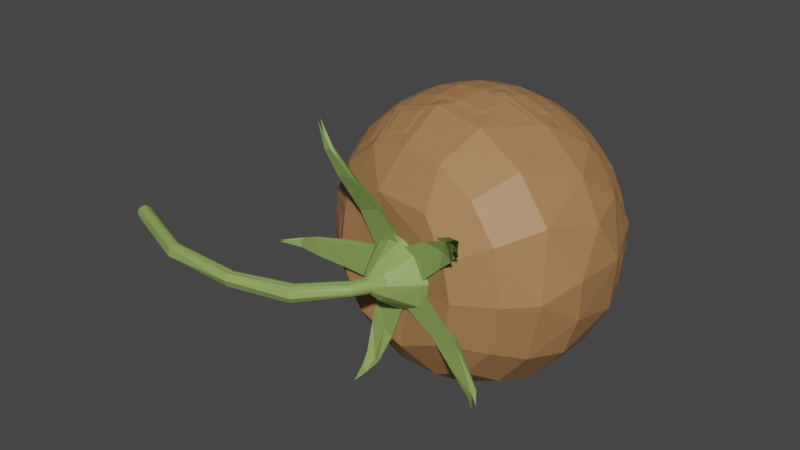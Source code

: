 # Source: TomatoFruit.blend  (saved by Blender 4.5.90; exported with 4.5.12 LTS)
import bpy
from mathutils import Matrix  # noqa: F401  (used for matrix-valued properties, if any)

bpy.ops.wm.read_factory_settings(use_empty=True)
scene = bpy.context.scene
scene.name = 'Scene'

# ---- collections
col_collection = bpy.data.collections.new('Collection'); scene.collection.children.link(col_collection)

# ---- materials (node trees are filled in below, after node groups)
mat_material_006 = bpy.data.materials.new('Material.006')
mat_material_006.diffuse_color = (0.4, 0.2, 0.08, 1.0)
mat_material_006.roughness = 0.5
mat_material_007 = bpy.data.materials.new('Material.007')
mat_material_007.diffuse_color = (0.26, 0.38, 0.1, 1.0)
mat_material_007.roughness = 0.5
mat_material_003 = bpy.data.materials.new('Material.003')
mat_material_003.use_transparent_shadow = False
mat_material = bpy.data.materials.new('Material')
mat_material.use_transparent_shadow = False

# ---- material node trees
mat_material_006.use_nodes = True; mat_material_006.node_tree.nodes.clear()
_N = mat_material_006.node_tree.nodes; _L = mat_material_006.node_tree.links
n0 = _N.new('ShaderNodeBsdfPrincipled'); n0.name = 'Principled BSDF'; n0.location = (0, 300)
n0.inputs[0].default_value = (0.4, 0.2, 0.08, 1.0)
n0.inputs[3].default_value = 1.45
n0.inputs[27].default_value = (0.0, 0.0, 0.0, 1.0)
n0.inputs[28].default_value = 1.0
n1 = _N.new('ShaderNodeOutputMaterial'); n1.name = 'Material Output'; n1.location = (280, 300)
_L.new(n0.outputs[0], n1.inputs[0])
n1.is_active_output = True
mat_material_007.use_nodes = True; mat_material_007.node_tree.nodes.clear()
_N = mat_material_007.node_tree.nodes; _L = mat_material_007.node_tree.links
n0 = _N.new('ShaderNodeBsdfPrincipled'); n0.name = 'Principled BSDF'; n0.location = (0, 300)
n0.inputs[0].default_value = (0.26, 0.38, 0.1, 1.0)
n0.inputs[3].default_value = 1.45
n0.inputs[27].default_value = (0.0, 0.0, 0.0, 1.0)
n0.inputs[28].default_value = 1.0
n1 = _N.new('ShaderNodeOutputMaterial'); n1.name = 'Material Output'; n1.location = (280, 300)
_L.new(n0.outputs[0], n1.inputs[0])
n1.is_active_output = True
mat_material_003.use_nodes = True; mat_material_003.node_tree.nodes.clear()
_N = mat_material_003.node_tree.nodes; _L = mat_material_003.node_tree.links
n0 = _N.new('ShaderNodeBsdfPrincipled'); n0.name = 'Principled BSDF'; n0.location = (10, 300)
n0.distribution = 'GGX'
n0.subsurface_method = 'RANDOM_WALK_SKIN'
n0.inputs[0].default_value = (0.26, 0.38, 0.1, 1.0)
n0.inputs[3].default_value = 1.45
n0.inputs[27].default_value = (0.0, 0.0, 0.0, 1.0)
n0.inputs[28].default_value = 1.0
n1 = _N.new('ShaderNodeOutputMaterial'); n1.name = 'Material Output'; n1.location = (300, 300)
_L.new(n0.outputs[0], n1.inputs[0])
n1.is_active_output = True
mat_material.use_nodes = True; mat_material.node_tree.nodes.clear()
_N = mat_material.node_tree.nodes; _L = mat_material.node_tree.links
n0 = _N.new('ShaderNodeBsdfPrincipled'); n0.name = 'Principled BSDF'; n0.location = (10, 300)
n0.distribution = 'GGX'
n0.subsurface_method = 'RANDOM_WALK_SKIN'
n0.inputs[0].default_value = (0.4, 0.2, 0.08, 1.0)
n0.inputs[3].default_value = 1.45
n0.inputs[27].default_value = (0.0, 0.0, 0.0, 1.0)
n0.inputs[28].default_value = 1.0
n1 = _N.new('ShaderNodeOutputMaterial'); n1.name = 'Material Output'; n1.location = (300, 300)
_L.new(n0.outputs[0], n1.inputs[0])
n1.is_active_output = True

# ---- world
world_world = bpy.data.worlds.new('World'); scene.world = world_world
world_world.use_nodes = True; world_world.node_tree.nodes.clear()
_N = world_world.node_tree.nodes; _L = world_world.node_tree.links
n0 = _N.new('ShaderNodeOutputWorld'); n0.name = 'World Output'; n0.location = (300, 300)
n1 = _N.new('ShaderNodeBackground'); n1.name = 'Background'; n1.location = (10, 300)
n1.inputs[0].default_value = (0.05088, 0.05088, 0.05088, 1.0)
_L.new(n1.outputs[0], n0.inputs[0])
n0.is_active_output = True
world_world.color = (0.05088, 0.05088, 0.05088)
world_world.use_sun_shadow = False
world_world.sun_shadow_jitter_overblur = 0.0

# ---- meshes
me_fruit_002 = bpy.data.meshes.new('fruit.002')
me_fruit_002.from_pydata([(6.442, -0.01164, -1.218), (7.248, -0.01165, -1.734), (7.756, -0.01165, -2.564), (7.87, -0.01166, -3.068), (7.88, -0.01166, -3.584), (7.594, -0.01166, -4.576), (5.494, -0.1146, -1.333), (5.968, -0.2136, -1.237), (6.413, -0.3048, -1.221), (6.838, -0.3848, -1.443), (7.206, -0.4504, -1.74), (7.498, -0.4992, -2.111), (7.706, -0.5292, -2.57), (7.818, -0.5393, -3.074), (7.83, -0.5292, -3.59), (7.74, -0.4992, -4.099), (7.551, -0.4504, -4.581), (7.272, -0.3848, -5.018), (6.913, -0.3048, -5.398), (6.49, -0.2136, -5.715), (6.017, -0.1146, -5.947), (5.464, -0.2136, -1.337), (5.91, -0.4078, -1.244), (6.328, -0.5867, -1.232), (6.73, -0.7436, -1.456), (7.079, -0.8723, -1.755), (7.357, -0.968, -2.128), (7.556, -1.027, -2.588), (7.665, -1.047, -3.093), (7.68, -1.027, -3.609), (7.598, -0.968, -4.117), (7.424, -0.8723, -4.597), (7.164, -0.7436, -5.031), (6.828, -0.5867, -5.408), (6.431, -0.4078, -5.722), (5.987, -0.2136, -5.95), (5.416, -0.3048, -1.343), (5.815, -0.5867, -1.255), (6.19, -0.8465, -1.248), (6.555, -1.074, -1.477), (6.872, -1.261, -1.78), (7.127, -1.4, -2.156), (7.312, -1.486, -2.618), (7.417, -1.514, -3.123), (7.437, -1.486, -3.638), (7.369, -1.4, -4.144), (7.218, -1.261, -4.622), (6.988, -1.074, -5.052), (6.691, -0.8465, -5.425), (6.336, -0.5867, -5.734), (5.938, -0.3048, -5.956), (5.35, -0.3848, -1.351), (5.687, -0.7436, -1.271), (6.005, -1.074, -1.271), (6.319, -1.364, -1.506), (6.595, -1.602, -1.814), (6.819, -1.779, -2.193), (6.985, -1.888, -2.657), (7.083, -1.924, -3.163), (7.109, -1.888, -3.678), (7.061, -1.779, -4.182), (6.94, -1.602, -4.656), (6.752, -1.364, -5.081), (6.505, -1.074, -5.447), (6.209, -0.7436, -5.749), (5.873, -0.3848, -5.964), (5.271, -0.4504, -1.36), (5.531, -0.8723, -1.29), (5.779, -1.261, -1.299), (6.031, -1.602, -1.541), (6.256, -1.882, -1.855), (6.443, -2.089, -2.239), (6.586, -2.217, -2.706), (6.677, -2.261, -3.213), (6.71, -2.217, -3.727), (6.685, -2.089, -4.228), (6.602, -1.882, -4.697), (6.465, -1.602, -5.116), (6.279, -1.261, -5.475), (6.053, -0.8723, -5.768), (5.794, -0.4504, -5.974), (4.978, -0.01163, -1.509), (5.181, -0.4992, -1.372), (5.354, -0.9679, -1.311), (5.521, -1.4, -1.33), (5.703, -1.779, -1.581), (5.87, -2.089, -1.902), (6.014, -2.32, -2.291), (6.13, -2.463, -2.761), (6.212, -2.511, -3.269), (6.255, -2.463, -3.782), (6.256, -2.32, -4.28), (6.216, -2.089, -4.744), (6.136, -1.779, -5.156), (6.021, -1.4, -5.506), (5.875, -0.968, -5.79), (5.703, -0.4992, -5.985), (5.082, -0.5292, -1.384), (5.161, -1.027, -1.335), (5.241, -1.485, -1.364), (5.346, -1.888, -1.624), (5.451, -2.217, -1.953), (5.549, -2.463, -2.348), (5.636, -2.614, -2.821), (5.709, -2.665, -3.331), (5.761, -2.614, -3.842), (5.791, -2.463, -4.337), (5.797, -2.217, -4.795), (5.78, -1.888, -5.199), (5.741, -1.486, -5.54), (5.683, -1.027, -5.813), (5.605, -0.5292, -5.997), (4.98, -0.5393, -1.396), (4.96, -1.047, -1.359), (4.95, -1.514, -1.399), (4.976, -1.924, -1.669), (5.016, -2.261, -2.006), (5.065, -2.511, -2.407), (5.123, -2.665, -2.884), (5.185, -2.717, -3.394), (5.247, -2.665, -3.905), (5.307, -2.511, -4.395), (5.362, -2.261, -4.848), (5.41, -1.924, -5.244), (5.45, -1.514, -5.576), (5.482, -1.047, -5.838), (5.503, -0.5393, -6.009), (4.878, -0.5292, -1.409), (4.76, -1.027, -1.384), (4.659, -1.485, -1.435), (4.606, -1.888, -1.714), (4.58, -2.217, -2.059), (4.581, -2.463, -2.466), (4.609, -2.614, -2.946), (4.661, -2.665, -3.458), (4.733, -2.614, -3.967), (4.823, -2.463, -4.454), (4.926, -2.217, -4.901), (5.039, -1.888, -5.289), (5.159, -1.486, -5.611), (5.282, -1.027, -5.862), (5.401, -0.5292, -6.022), (4.78, -0.4992, -1.421), (4.567, -0.9679, -1.407), (4.379, -1.4, -1.469), (4.25, -1.779, -1.758), (4.162, -2.089, -2.11), (4.115, -2.32, -2.522), (4.115, -2.463, -3.007), (4.157, -2.511, -3.519), (4.239, -2.463, -4.027), (4.357, -2.32, -4.511), (4.507, -2.089, -4.952), (4.683, -1.779, -5.332), (4.879, -1.4, -5.645), (5.089, -0.968, -5.885), (5.302, -0.4992, -6.034), (4.689, -0.4504, -1.432), (4.389, -0.8723, -1.429), (4.121, -1.261, -1.5), (3.921, -1.602, -1.798), (3.776, -1.882, -2.157), (3.686, -2.089, -2.575), (3.66, -2.217, -3.062), (3.693, -2.261, -3.576), (3.784, -2.217, -4.083), (3.928, -2.089, -4.563), (4.121, -1.882, -4.999), (4.355, -1.602, -5.372), (4.621, -1.261, -5.676), (4.911, -0.8723, -5.907), (5.212, -0.4504, -6.045), (4.61, -0.3848, -1.442), (4.234, -0.7436, -1.448), (3.895, -1.074, -1.528), (3.634, -1.364, -1.833), (3.437, -1.602, -2.198), (3.311, -1.779, -2.62), (3.261, -1.887, -3.11), (3.286, -1.924, -3.625), (3.385, -1.888, -4.131), (3.552, -1.779, -4.609), (3.783, -1.602, -5.04), (4.067, -1.364, -5.407), (4.395, -1.074, -5.704), (4.755, -0.7436, -5.926), (5.133, -0.3848, -6.054), (4.544, -0.3048, -1.45), (4.106, -0.5867, -1.463), (3.709, -0.8465, -1.55), (3.397, -1.074, -1.861), (3.16, -1.261, -2.232), (3.002, -1.4, -2.658), (2.933, -1.485, -3.15), (2.952, -1.514, -3.666), (3.057, -1.485, -4.171), (3.244, -1.4, -4.646), (3.505, -1.261, -5.073), (3.831, -1.074, -5.436), (4.21, -0.8465, -5.727), (4.628, -0.5867, -5.942), (5.067, -0.3048, -6.062), (4.496, -0.2136, -1.456), (4.011, -0.4077, -1.475), (3.572, -0.5867, -1.567), (3.222, -0.7435, -1.883), (2.953, -0.8723, -2.257), (2.773, -0.9679, -2.686), (2.69, -1.027, -3.18), (2.704, -1.047, -3.696), (2.814, -1.027, -4.201), (3.015, -0.9679, -4.674), (3.299, -0.8723, -5.099), (3.656, -0.7436, -5.457), (4.072, -0.5867, -5.743), (4.533, -0.4078, -5.953), (5.019, -0.2136, -6.068), (4.466, -0.1146, -1.459), (3.953, -0.2136, -1.482), (3.487, -0.3048, -1.577), (3.114, -0.3847, -1.896), (2.826, -0.4504, -2.272), (2.632, -0.4991, -2.703), (2.54, -0.5292, -3.198), (2.551, -0.5393, -3.715), (2.664, -0.5292, -4.219), (2.874, -0.4991, -4.691), (3.172, -0.4504, -5.114), (3.548, -0.3848, -5.471), (3.987, -0.3048, -5.754), (4.474, -0.2136, -5.96), (4.989, -0.1146, -6.072), (4.456, -0.01162, -1.46), (3.933, -0.01162, -1.484), (3.458, -0.01161, -1.581), (3.077, -0.01161, -1.9), (2.783, -0.01161, -2.278), (2.584, -0.01161, -2.709), (2.489, -0.01161, -3.204), (2.5, -0.01161, -3.721), (2.613, -0.01161, -4.225), (2.826, -0.01162, -4.697), (3.129, -0.01162, -5.119), (3.511, -0.01163, -5.475), (3.958, -0.01163, -5.757), (4.455, -0.01163, -5.963), (4.979, -0.01164, -6.073), (4.466, 0.09133, -1.459), (3.953, 0.1903, -1.482), (3.487, 0.2816, -1.577), (3.114, 0.3615, -1.896), (2.826, 0.4272, -2.272), (2.632, 0.4759, -2.703), (2.54, 0.5059, -3.198), (2.551, 0.5161, -3.715), (2.664, 0.5059, -4.219), (2.874, 0.4759, -4.691), (3.172, 0.4271, -5.114), (3.548, 0.3615, -5.471), (3.987, 0.2815, -5.754), (4.474, 0.1903, -5.96), (4.989, 0.09131, -6.072), (4.496, 0.1903, -1.456), (4.011, 0.3845, -1.475), (3.572, 0.5635, -1.567), (3.222, 0.7203, -1.883), (2.953, 0.849, -2.257), (2.773, 0.9447, -2.686), (2.69, 1.004, -3.18), (2.704, 1.023, -3.696), (2.814, 1.004, -4.201), (3.015, 0.9447, -4.674), (3.299, 0.849, -5.099), (3.656, 0.7203, -5.457), (4.072, 0.5634, -5.743), (4.533, 0.3845, -5.953), (5.019, 0.1903, -6.068), (4.544, 0.2815, -1.45), (4.106, 0.5635, -1.463), (3.709, 0.8233, -1.55), (3.397, 1.051, -1.861), (3.16, 1.238, -2.232), (3.002, 1.377, -2.658), (2.933, 1.462, -3.15), (2.952, 1.491, -3.666), (3.057, 1.462, -4.171), (3.244, 1.377, -4.646), (3.505, 1.238, -5.073), (3.831, 1.051, -5.436), (4.21, 0.8232, -5.727), (4.628, 0.5634, -5.942), (5.067, 0.2815, -6.062), (4.61, 0.3615, -1.442), (4.234, 0.7203, -1.448), (3.895, 1.051, -1.528), (3.634, 1.341, -1.833), (3.437, 1.579, -2.198), (3.311, 1.755, -2.62), (3.261, 1.864, -3.111), (3.286, 1.901, -3.625), (3.385, 1.864, -4.131), (3.553, 1.755, -4.609), (3.783, 1.579, -5.04), (4.067, 1.341, -5.407), (4.395, 1.051, -5.704), (4.755, 0.7203, -5.926), (5.133, 0.3615, -6.054), (5.51, -0.01164, -6.07), (4.689, 0.4271, -1.432), (4.39, 0.849, -1.429), (4.121, 1.238, -1.5), (3.921, 1.579, -1.798), (3.776, 1.858, -2.157), (3.687, 2.066, -2.575), (3.66, 2.194, -3.062), (3.693, 2.237, -3.576), (3.784, 2.194, -4.083), (3.928, 2.066, -4.563), (4.121, 1.858, -4.999), (4.355, 1.579, -5.372), (4.621, 1.238, -5.676), (4.911, 0.849, -5.907), (5.212, 0.4271, -6.045), (4.78, 0.4759, -1.421), (4.567, 0.9447, -1.407), (4.379, 1.377, -1.469), (4.25, 1.755, -1.758), (4.162, 2.066, -2.11), (4.115, 2.297, -2.522), (4.115, 2.439, -3.007), (4.157, 2.487, -3.519), (4.239, 2.439, -4.027), (4.357, 2.297, -4.511), (4.507, 2.066, -4.952), (4.683, 1.755, -5.332), (4.879, 1.377, -5.645), (5.089, 0.9447, -5.885), (5.302, 0.4759, -6.034), (4.878, 0.5059, -1.409), (4.76, 1.004, -1.384), (4.659, 1.462, -1.435), (4.606, 1.864, -1.714), (4.58, 2.194, -2.059), (4.581, 2.439, -2.466), (4.609, 2.59, -2.946), (4.661, 2.641, -3.458), (4.733, 2.59, -3.967), (4.823, 2.439, -4.454), (4.926, 2.194, -4.901), (5.039, 1.864, -5.289), (5.159, 1.462, -5.611), (5.282, 1.004, -5.862), (5.401, 0.5059, -6.022), (4.98, 0.5161, -1.396), (4.96, 1.023, -1.359), (4.95, 1.491, -1.399), (4.976, 1.901, -1.669), (5.016, 2.237, -2.006), (5.065, 2.487, -2.407), (5.123, 2.641, -2.884), (5.185, 2.693, -3.394), (5.247, 2.641, -3.905), (5.307, 2.487, -4.395), (5.362, 2.237, -4.848), (5.41, 1.901, -5.244), (5.45, 1.491, -5.576), (5.482, 1.023, -5.838), (5.503, 0.5161, -6.009), (5.082, 0.5059, -1.384), (5.161, 1.004, -1.335), (5.241, 1.462, -1.364), (5.347, 1.864, -1.624), (5.451, 2.194, -1.953), (5.549, 2.439, -2.348), (5.637, 2.59, -2.821), (5.709, 2.641, -3.331), (5.761, 2.59, -3.842), (5.791, 2.439, -4.337), (5.797, 2.194, -4.795), (5.78, 1.864, -5.199), (5.741, 1.462, -5.54), (5.683, 1.004, -5.813), (5.605, 0.5059, -5.997), (5.181, 0.4759, -1.372), (5.354, 0.9447, -1.311), (5.521, 1.377, -1.33), (5.703, 1.755, -1.581), (5.87, 2.066, -1.902), (6.014, 2.297, -2.291), (6.131, 2.439, -2.761), (6.212, 2.487, -3.269), (6.255, 2.439, -3.782), (6.256, 2.297, -4.28), (6.216, 2.066, -4.744), (6.136, 1.755, -5.156), (6.021, 1.377, -5.506), (5.875, 0.9447, -5.79), (5.703, 0.4759, -5.985), (5.271, 0.4271, -1.361), (5.531, 0.849, -1.29), (5.779, 1.238, -1.299), (6.031, 1.579, -1.541), (6.256, 1.858, -1.855), (6.443, 2.066, -2.239), (6.586, 2.194, -2.706), (6.677, 2.237, -3.213), (6.71, 2.194, -3.727), (6.685, 2.066, -4.228), (6.602, 1.858, -4.697), (6.465, 1.579, -5.116), (6.279, 1.238, -5.475), (6.053, 0.849, -5.768), (5.794, 0.4271, -5.974), (5.35, 0.3615, -1.351), (5.687, 0.7203, -1.271), (6.005, 1.051, -1.271), (6.319, 1.341, -1.506), (6.595, 1.579, -1.814), (6.819, 1.755, -2.193), (6.985, 1.864, -2.657), (7.083, 1.901, -3.163), (7.109, 1.864, -3.678), (7.061, 1.755, -4.182), (6.94, 1.579, -4.656), (6.752, 1.341, -5.081), (6.505, 1.051, -5.447), (6.209, 0.7203, -5.749), (5.873, 0.3615, -5.964), (5.416, 0.2815, -1.343), (5.815, 0.5634, -1.255), (6.19, 0.8232, -1.248), (6.555, 1.051, -1.477), (6.872, 1.238, -1.78), (7.127, 1.377, -2.156), (7.312, 1.462, -2.618), (7.417, 1.491, -3.123), (7.437, 1.462, -3.638), (7.369, 1.377, -4.144), (7.218, 1.238, -4.622), (6.989, 1.051, -5.052), (6.691, 0.8232, -5.425), (6.336, 0.5634, -5.734), (5.938, 0.2815, -5.956), (5.464, 0.1903, -1.337), (5.91, 0.3845, -1.244), (6.328, 0.5634, -1.232), (6.73, 0.7203, -1.456), (7.079, 0.849, -1.755), (7.357, 0.9447, -2.128), (7.556, 1.004, -2.588), (7.666, 1.023, -3.093), (7.68, 1.004, -3.609), (7.598, 0.9447, -4.117), (7.424, 0.849, -4.597), (7.164, 0.7203, -5.031), (6.828, 0.5634, -5.408), (6.431, 0.3845, -5.722), (5.987, 0.1903, -5.95), (5.494, 0.09132, -1.333), (5.968, 0.1903, -1.237), (6.413, 0.2815, -1.221), (6.838, 0.3615, -1.443), (7.206, 0.4271, -1.74), (7.498, 0.4759, -2.111), (7.706, 0.5059, -2.57), (7.818, 0.516, -3.074), (7.83, 0.5059, -3.59), (7.74, 0.4759, -4.099), (7.551, 0.4271, -4.581), (7.272, 0.3615, -5.018), (6.913, 0.2815, -5.398), (6.49, 0.1903, -5.715), (6.017, 0.0913, -5.947), (5.504, -0.01163, -1.332), (5.988, -0.01163, -1.234), (6.875, -0.01164, -1.438), (7.545, -0.01165, -2.105), (7.787, -0.01166, -4.094), (7.308, -0.01166, -5.013), (6.942, -0.01166, -5.394), (6.51, -0.01165, -5.713), (6.027, -0.01165, -5.946), (6.182, -0.2592, -1.196), (6.11, -0.4972, -1.205), (5.994, -0.7166, -1.219), (5.837, -0.9089, -1.238), (5.646, -1.067, -1.261), (5.429, -1.184, -1.288), (5.192, -1.256, -1.316), (4.947, -1.281, -1.346), (4.701, -1.256, -1.376), (4.465, -1.184, -1.405), (4.247, -1.067, -1.431), (4.056, -0.9089, -1.455), (3.899, -0.7166, -1.474), (3.783, -0.4972, -1.488), (3.711, -0.2592, -1.497), (3.687, -0.01162, -1.5), (3.711, 0.2359, -1.497), (3.783, 0.474, -1.488), (3.899, 0.6934, -1.474), (4.056, 0.8856, -1.455), (4.247, 1.043, -1.431), (4.465, 1.161, -1.405), (4.701, 1.233, -1.376), (4.947, 1.257, -1.346), (5.192, 1.233, -1.316), (5.429, 1.161, -1.288), (5.646, 1.043, -1.261), (5.837, 0.8856, -1.238), (5.994, 0.6933, -1.219), (6.11, 0.474, -1.205), (6.182, 0.2359, -1.196), (6.206, -0.01164, -1.193)], [], [(478, 5, 16, 17), (1, 475, 9, 10), (479, 478, 17, 18), (476, 1, 10, 11), (480, 479, 18, 19), (2, 476, 11, 12), (481, 480, 19, 20), (3, 2, 12, 13), (473, 81, 6), (307, 481, 20), (4, 3, 13, 14), (474, 473, 6, 7), (477, 4, 14, 15), (513, 474, 7, 482), (5, 477, 15, 16), (475, 0, 8, 9), (16, 15, 30, 31), (9, 8, 23, 24), (17, 16, 31, 32), (10, 9, 24, 25), (18, 17, 32, 33), (11, 10, 25, 26), (19, 18, 33, 34), (12, 11, 26, 27), (20, 19, 34, 35), (13, 12, 27, 28), (6, 81, 21), (307, 20, 35), (14, 13, 28, 29), (7, 6, 21, 22), (15, 14, 29, 30), (482, 7, 22, 483), (35, 34, 49, 50), (28, 27, 42, 43), (21, 81, 36), (307, 35, 50), (29, 28, 43, 44), (22, 21, 36, 37), (30, 29, 44, 45), (483, 22, 37, 484), (31, 30, 45, 46), (24, 23, 38, 39), (32, 31, 46, 47), (25, 24, 39, 40), (33, 32, 47, 48), (26, 25, 40, 41), (34, 33, 48, 49), (27, 26, 41, 42), (39, 38, 53, 54), (47, 46, 61, 62), (40, 39, 54, 55), (48, 47, 62, 63), (41, 40, 55, 56), (49, 48, 63, 64), (42, 41, 56, 57), (50, 49, 64, 65), (43, 42, 57, 58), (36, 81, 51), (307, 50, 65), (44, 43, 58, 59), (37, 36, 51, 52), (45, 44, 59, 60), (484, 37, 52, 485), (46, 45, 60, 61), (58, 57, 72, 73), (51, 81, 66), (307, 65, 80), (59, 58, 73, 74), (52, 51, 66, 67), (60, 59, 74, 75), (485, 52, 67, 486), (61, 60, 75, 76), (54, 53, 68, 69), (62, 61, 76, 77), (55, 54, 69, 70), (63, 62, 77, 78), (56, 55, 70, 71), (64, 63, 78, 79), (57, 56, 71, 72), (65, 64, 79, 80), (77, 76, 92, 93), (70, 69, 85, 86), (78, 77, 93, 94), (71, 70, 86, 87), (79, 78, 94, 95), (72, 71, 87, 88), (80, 79, 95, 96), (73, 72, 88, 89), (66, 81, 82), (307, 80, 96), (74, 73, 89, 90), (67, 66, 82, 83), (75, 74, 90, 91), (486, 67, 83, 487), (76, 75, 91, 92), (69, 68, 84, 85), (307, 96, 111), (90, 89, 104, 105), (83, 82, 97, 98), (91, 90, 105, 106), (487, 83, 98, 488), (92, 91, 106, 107), (85, 84, 99, 100), (93, 92, 107, 108), (86, 85, 100, 101), (94, 93, 108, 109), (87, 86, 101, 102), (95, 94, 109, 110), (88, 87, 102, 103), (96, 95, 110, 111), (89, 88, 103, 104), (82, 81, 97), (109, 108, 123, 124), (102, 101, 116, 117), (110, 109, 124, 125), (103, 102, 117, 118), (111, 110, 125, 126), (104, 103, 118, 119), (97, 81, 112), (307, 111, 126), (105, 104, 119, 120), (98, 97, 112, 113), (106, 105, 120, 121), (488, 98, 113, 489), (107, 106, 121, 122), (100, 99, 114, 115), (108, 107, 122, 123), (101, 100, 115, 116), (113, 112, 127, 128), (121, 120, 135, 136), (489, 113, 128, 490), (122, 121, 136, 137), (115, 114, 129, 130), (123, 122, 137, 138), (116, 115, 130, 131), (124, 123, 138, 139), (117, 116, 131, 132), (125, 124, 139, 140), (118, 117, 132, 133), (126, 125, 140, 141), (119, 118, 133, 134), (112, 81, 127), (307, 126, 141), (120, 119, 134, 135), (132, 131, 146, 147), (140, 139, 154, 155), (133, 132, 147, 148), (141, 140, 155, 156), (134, 133, 148, 149), (127, 81, 142), (307, 141, 156), (135, 134, 149, 150), (128, 127, 142, 143), (136, 135, 150, 151), (490, 128, 143, 491), (137, 136, 151, 152), (130, 129, 144, 145), (138, 137, 152, 153), (131, 130, 145, 146), (139, 138, 153, 154), (151, 150, 165, 166), (491, 143, 158, 492), (152, 151, 166, 167), (145, 144, 159, 160), (153, 152, 167, 168), (146, 145, 160, 161), (154, 153, 168, 169), (147, 146, 161, 162), (155, 154, 169, 170), (148, 147, 162, 163), (156, 155, 170, 171), (149, 148, 163, 164), (142, 81, 157), (307, 156, 171), (150, 149, 164, 165), (143, 142, 157, 158), (170, 169, 184, 185), (163, 162, 177, 178), (171, 170, 185, 186), (164, 163, 178, 179), (157, 81, 172), (307, 171, 186), (165, 164, 179, 180), (158, 157, 172, 173), (166, 165, 180, 181), (492, 158, 173, 493), (167, 166, 181, 182), (160, 159, 174, 175), (168, 167, 182, 183), (161, 160, 175, 176), (169, 168, 183, 184), (162, 161, 176, 177), (493, 173, 188, 494), (182, 181, 196, 197), (175, 174, 189, 190), (183, 182, 197, 198), (176, 175, 190, 191), (184, 183, 198, 199), (177, 176, 191, 192), (185, 184, 199, 200), (178, 177, 192, 193), (186, 185, 200, 201), (179, 178, 193, 194), (172, 81, 187), (307, 186, 201), (180, 179, 194, 195), (173, 172, 187, 188), (181, 180, 195, 196), (193, 192, 207, 208), (201, 200, 215, 216), (194, 193, 208, 209), (187, 81, 202), (307, 201, 216), (195, 194, 209, 210), (188, 187, 202, 203), (196, 195, 210, 211), (494, 188, 203, 495), (197, 196, 211, 212), (190, 189, 204, 205), (198, 197, 212, 213), (191, 190, 205, 206), (199, 198, 213, 214), (192, 191, 206, 207), (200, 199, 214, 215), (212, 211, 226, 227), (205, 204, 219, 220), (213, 212, 227, 228), (206, 205, 220, 221), (214, 213, 228, 229), (207, 206, 221, 222), (215, 214, 229, 230), (208, 207, 222, 223), (216, 215, 230, 231), (209, 208, 223, 224), (202, 81, 217), (307, 216, 231), (210, 209, 224, 225), (203, 202, 217, 218), (211, 210, 225, 226), (495, 203, 218, 496), (231, 230, 245, 246), (224, 223, 238, 239), (217, 81, 232), (307, 231, 246), (225, 224, 239, 240), (218, 217, 232, 233), (226, 225, 240, 241), (496, 218, 233, 497), (227, 226, 241, 242), (220, 219, 234, 235), (228, 227, 242, 243), (221, 220, 235, 236), (229, 228, 243, 244), (222, 221, 236, 237), (230, 229, 244, 245), (223, 222, 237, 238), (243, 242, 257, 258), (236, 235, 250, 251), (244, 243, 258, 259), (237, 236, 251, 252), (245, 244, 259, 260), (238, 237, 252, 253), (246, 245, 260, 261), (239, 238, 253, 254), (232, 81, 247), (307, 246, 261), (240, 239, 254, 255), (233, 232, 247, 248), (241, 240, 255, 256), (497, 233, 248, 498), (242, 241, 256, 257), (235, 234, 249, 250), (247, 81, 262), (307, 261, 276), (255, 254, 269, 270), (248, 247, 262, 263), (256, 255, 270, 271), (498, 248, 263, 499), (257, 256, 271, 272), (250, 249, 264, 265), (258, 257, 272, 273), (251, 250, 265, 266), (259, 258, 273, 274), (252, 251, 266, 267), (260, 259, 274, 275), (253, 252, 267, 268), (261, 260, 275, 276), (254, 253, 268, 269), (266, 265, 280, 281), (274, 273, 288, 289), (267, 266, 281, 282), (275, 274, 289, 290), (268, 267, 282, 283), (276, 275, 290, 291), (269, 268, 283, 284), (262, 81, 277), (307, 276, 291), (270, 269, 284, 285), (263, 262, 277, 278), (271, 270, 285, 286), (499, 263, 278, 500), (272, 271, 286, 287), (265, 264, 279, 280), (273, 272, 287, 288), (285, 284, 299, 300), (278, 277, 292, 293), (286, 285, 300, 301), (500, 278, 293, 501), (287, 286, 301, 302), (280, 279, 294, 295), (288, 287, 302, 303), (281, 280, 295, 296), (289, 288, 303, 304), (282, 281, 296, 297), (290, 289, 304, 305), (283, 282, 297, 298), (291, 290, 305, 306), (284, 283, 298, 299), (277, 81, 292), (307, 291, 306), (304, 303, 319, 320), (297, 296, 312, 313), (305, 304, 320, 321), (298, 297, 313, 314), (306, 305, 321, 322), (299, 298, 314, 315), (292, 81, 308), (307, 306, 322), (300, 299, 315, 316), (293, 292, 308, 309), (301, 300, 316, 317), (501, 293, 309, 502), (302, 301, 317, 318), (295, 294, 310, 311), (303, 302, 318, 319), (296, 295, 311, 312), (309, 308, 323, 324), (317, 316, 331, 332), (502, 309, 324, 503), (318, 317, 332, 333), (311, 310, 325, 326), (319, 318, 333, 334), (312, 311, 326, 327), (320, 319, 334, 335), (313, 312, 327, 328), (321, 320, 335, 336), (314, 313, 328, 329), (322, 321, 336, 337), (315, 314, 329, 330), (308, 81, 323), (307, 322, 337), (316, 315, 330, 331), (328, 327, 342, 343), (336, 335, 350, 351), (329, 328, 343, 344), (337, 336, 351, 352), (330, 329, 344, 345), (323, 81, 338), (307, 337, 352), (331, 330, 345, 346), (324, 323, 338, 339), (332, 331, 346, 347), (503, 324, 339, 504), (333, 332, 347, 348), (326, 325, 340, 341), (334, 333, 348, 349), (327, 326, 341, 342), (335, 334, 349, 350), (347, 346, 361, 362), (504, 339, 354, 505), (348, 347, 362, 363), (341, 340, 355, 356), (349, 348, 363, 364), (342, 341, 356, 357), (350, 349, 364, 365), (343, 342, 357, 358), (351, 350, 365, 366), (344, 343, 358, 359), (352, 351, 366, 367), (345, 344, 359, 360), (338, 81, 353), (307, 352, 367), (346, 345, 360, 361), (339, 338, 353, 354), (366, 365, 380, 381), (359, 358, 373, 374), (367, 366, 381, 382), (360, 359, 374, 375), (353, 81, 368), (307, 367, 382), (361, 360, 375, 376), (354, 353, 368, 369), (362, 361, 376, 377), (505, 354, 369, 506), (363, 362, 377, 378), (356, 355, 370, 371), (364, 363, 378, 379), (357, 356, 371, 372), (365, 364, 379, 380), (358, 357, 372, 373), (378, 377, 392, 393), (371, 370, 385, 386), (379, 378, 393, 394), (372, 371, 386, 387), (380, 379, 394, 395), (373, 372, 387, 388), (381, 380, 395, 396), (374, 373, 388, 389), (382, 381, 396, 397), (375, 374, 389, 390), (368, 81, 383), (307, 382, 397), (376, 375, 390, 391), (369, 368, 383, 384), (377, 376, 391, 392), (506, 369, 384, 507), (397, 396, 411, 412), (390, 389, 404, 405), (383, 81, 398), (307, 397, 412), (391, 390, 405, 406), (384, 383, 398, 399), (392, 391, 406, 407), (507, 384, 399, 508), (393, 392, 407, 408), (386, 385, 400, 401), (394, 393, 408, 409), (387, 386, 401, 402), (395, 394, 409, 410), (388, 387, 402, 403), (396, 395, 410, 411), (389, 388, 403, 404), (401, 400, 415, 416), (409, 408, 423, 424), (402, 401, 416, 417), (410, 409, 424, 425), (403, 402, 417, 418), (411, 410, 425, 426), (404, 403, 418, 419), (412, 411, 426, 427), (405, 404, 419, 420), (398, 81, 413), (307, 412, 427), (406, 405, 420, 421), (399, 398, 413, 414), (407, 406, 421, 422), (508, 399, 414, 509), (408, 407, 422, 423), (420, 419, 434, 435), (413, 81, 428), (307, 427, 442), (421, 420, 435, 436), (414, 413, 428, 429), (422, 421, 436, 437), (509, 414, 429, 510), (423, 422, 437, 438), (416, 415, 430, 431), (424, 423, 438, 439), (417, 416, 431, 432), (425, 424, 439, 440), (418, 417, 432, 433), (426, 425, 440, 441), (419, 418, 433, 434), (427, 426, 441, 442), (439, 438, 453, 454), (432, 431, 446, 447), (440, 439, 454, 455), (433, 432, 447, 448), (441, 440, 455, 456), (434, 433, 448, 449), (442, 441, 456, 457), (435, 434, 449, 450), (428, 81, 443), (307, 442, 457), (436, 435, 450, 451), (429, 428, 443, 444), (437, 436, 451, 452), (510, 429, 444, 511), (438, 437, 452, 453), (431, 430, 445, 446), (443, 81, 458), (307, 457, 472), (451, 450, 465, 466), (444, 443, 458, 459), (452, 451, 466, 467), (511, 444, 459, 512), (453, 452, 467, 468), (446, 445, 460, 461), (454, 453, 468, 469), (447, 446, 461, 462), (455, 454, 469, 470), (448, 447, 462, 463), (456, 455, 470, 471), (449, 448, 463, 464), (457, 456, 471, 472), (450, 449, 464, 465), (462, 461, 475, 1), (470, 469, 478, 479), (463, 462, 1, 476), (471, 470, 479, 480), (464, 463, 476, 2), (472, 471, 480, 481), (465, 464, 2, 3), (458, 81, 473), (307, 472, 481), (466, 465, 3, 4), (459, 458, 473, 474), (467, 466, 4, 477), (512, 459, 474, 513), (468, 467, 477, 5), (461, 460, 0, 475), (469, 468, 5, 478), (460, 512, 513, 0), (445, 511, 512, 460), (430, 510, 511, 445), (415, 509, 510, 430), (400, 508, 509, 415), (385, 507, 508, 400), (370, 506, 507, 385), (355, 505, 506, 370), (340, 504, 505, 355), (325, 503, 504, 340), (310, 502, 503, 325), (294, 501, 502, 310), (279, 500, 501, 294), (264, 499, 500, 279), (249, 498, 499, 264), (234, 497, 498, 249), (219, 496, 497, 234), (204, 495, 496, 219), (189, 494, 495, 204), (174, 493, 494, 189), (159, 492, 493, 174), (144, 491, 492, 159), (129, 490, 491, 144), (114, 489, 490, 129), (99, 488, 489, 114), (84, 487, 488, 99), (68, 486, 487, 84), (53, 485, 486, 68), (38, 484, 485, 53), (23, 483, 484, 38), (8, 482, 483, 23), (0, 513, 482, 8)])
me_fruit_002.materials.append(mat_material_006)
me_fruit_002.update()
me_sepals_002 = bpy.data.meshes.new('sepals.002')
me_sepals_002.from_pydata([(4.753, -0.01163, -0.4613), (4.755, -0.03422, -0.4602), (4.869, -0.03694, -0.7184), (4.761, -0.05594, -0.4572), (4.876, -0.06126, -0.7173), (4.771, -0.07596, -0.4522), (4.888, -0.08366, -0.7155), (4.783, -0.0935, -0.4456), (4.904, -0.1033, -0.7132), (4.799, -0.1079, -0.4374), (4.924, -0.1193, -0.7104), (4.817, -0.1186, -0.4282), (4.946, -0.1312, -0.7071), (4.836, -0.1252, -0.4181), (4.97, -0.1385, -0.7036), (4.856, -0.1274, -0.4076), (4.995, -0.1408, -0.6999), (4.876, -0.1252, -0.3972), (4.895, -0.1186, -0.3871), (5.043, -0.1308, -0.6928), (4.913, -0.1079, -0.3779), (4.929, -0.0935, -0.3697), (5.084, -0.1027, -0.6867), (4.941, -0.07596, -0.3631), (4.951, -0.05594, -0.3581), (5.112, -0.06088, -0.6826), (4.957, -0.03422, -0.3551), (4.959, -0.01163, -0.354), (4.957, 0.01096, -0.3551), (4.951, 0.03268, -0.3581), (4.941, 0.0527, -0.3631), (4.929, 0.07024, -0.3697), (5.084, 0.07945, -0.6867), (4.913, 0.08464, -0.3779), (4.895, 0.09534, -0.3871), (4.876, 0.1019, -0.3972), (4.856, 0.1042, -0.4076), (4.995, 0.1176, -0.6999), (4.836, 0.1019, -0.4181), (4.97, 0.1152, -0.7036), (4.817, 0.09534, -0.4282), (4.799, 0.08465, -0.4374), (4.924, 0.09605, -0.7104), (4.783, 0.07024, -0.4456), (4.904, 0.08, -0.7132), (4.771, 0.0527, -0.4522), (4.888, 0.0604, -0.7155), (4.761, 0.03268, -0.4572), (4.755, 0.01096, -0.4602), (4.869, 0.01367, -0.7184), (0.07464, -0.01159, -0.1028), (0.07375, -0.03873, -0.1003), (0.06963, -0.06482, -0.09355), (0.06293, -0.08887, -0.08258), (0.05392, -0.1099, -0.06781), (0.04294, -0.1272, -0.04982), (0.03042, -0.1401, -0.02929), (0.01683, -0.148, -0.007015), (0.002694, -0.1507, 0.01615), (-0.01144, -0.148, 0.03931), (-0.02503, -0.1401, 0.06159), (-0.03756, -0.1272, 0.08211), (-0.04853, -0.1099, 0.1001), (-0.05754, -0.08887, 0.1149), (-0.06424, -0.06482, 0.1258), (-0.06836, -0.03873, 0.1326), (-0.06975, -0.01159, 0.1349), (-0.06886, 0.01554, 0.1324), (-0.06621, 0.04163, 0.1249), (-0.06186, 0.06568, 0.1129), (-0.05595, 0.08676, 0.0967), (-0.04869, 0.1041, 0.07703), (-0.04034, 0.1169, 0.05465), (-0.03121, 0.1248, 0.03043), (-0.02166, 0.1275, 0.005298), (-0.007394, 0.1248, -0.01876), (0.01073, 0.1169, -0.03875), (0.02768, 0.1041, -0.05709), (0.04281, 0.08676, -0.07306), (0.05553, 0.06568, -0.08605), (0.06532, 0.04163, -0.09556), (0.07178, 0.01554, -0.1012), (4.753, -0.01163, -0.4613), (4.755, -0.03422, -0.4602), (4.761, -0.05594, -0.4572), (4.771, -0.07596, -0.4522), (4.783, -0.0935, -0.4456), (4.799, -0.1079, -0.4374), (4.817, -0.1186, -0.4282), (4.836, -0.1252, -0.4181), (4.856, -0.1274, -0.4076), (4.876, -0.1252, -0.3972), (4.895, -0.1186, -0.3871), (4.913, -0.1079, -0.3779), (4.929, -0.0935, -0.3697), (4.941, -0.07596, -0.3631), (4.951, -0.05594, -0.3581), (4.957, -0.03422, -0.3551), (4.959, -0.01163, -0.354), (4.957, 0.01096, -0.3551), (4.951, 0.03268, -0.3581), (4.941, 0.0527, -0.3631), (4.929, 0.07024, -0.3697), (4.913, 0.08464, -0.3779), (4.895, 0.09534, -0.3871), (4.876, 0.1019, -0.3972), (4.856, 0.1042, -0.4076), (4.836, 0.1019, -0.4181), (4.817, 0.09534, -0.4282), (4.799, 0.08465, -0.4374), (4.783, 0.07024, -0.4456), (4.771, 0.0527, -0.4522), (4.761, 0.03268, -0.4572), (4.755, 0.01096, -0.4602), (4.19, -0.1544, 0.301), (4.175, -0.1461, 0.281), (4.288, -0.01162, 0.4285), (4.286, -0.03994, 0.4265), (4.19, 0.1311, 0.301), (4.206, 0.1338, 0.3219), (4.138, -0.09261, 0.233), (4.13, -0.06742, 0.2231), (4.264, -0.1143, 0.3973), (4.252, -0.1324, 0.3812), (4.252, 0.1092, 0.3812), (4.264, 0.09108, 0.3973), (4.13, 0.04418, 0.2231), (4.138, 0.06937, 0.233), (4.206, -0.1571, 0.3219), (4.286, 0.0167, 0.4265), (4.175, 0.1229, 0.281), (4.148, -0.1147, 0.2463), (4.274, -0.09229, 0.4106), (4.237, 0.1227, 0.3627), (4.125, 0.01683, 0.217), (4.222, -0.1542, 0.3427), (4.282, 0.04393, 0.4204), (4.16, 0.1095, 0.2625), (4.16, -0.1327, 0.2625), (4.282, -0.06717, 0.4204), (4.222, 0.131, 0.3427), (4.125, -0.04007, 0.217), (4.124, -0.01162, 0.215), (4.237, -0.1459, 0.3627), (4.274, 0.06905, 0.4106), (4.148, 0.09142, 0.2463), (3.083, -0.132, 0.6302), (3.111, -0.01161, 0.7664), (3.083, 0.1088, 0.6302), (3.067, -0.0798, 0.5576), (3.104, -0.09839, 0.733), (3.101, 0.09043, 0.7158), (3.065, 0.03536, 0.5471), (3.087, -0.1343, 0.6524), (3.111, 0.01233, 0.7642), (3.078, 0.1018, 0.6088), (3.07, -0.09839, 0.5718), (3.107, -0.0798, 0.7472), (3.097, 0.1018, 0.696), (3.064, 0.01233, 0.5406), (3.092, -0.132, 0.6747), (3.11, 0.03536, 0.7577), (3.074, 0.09043, 0.5891), (3.074, -0.1137, 0.5891), (3.11, -0.05858, 0.7577), (3.092, 0.1088, 0.6747), (3.064, -0.03556, 0.5406), (3.097, -0.125, 0.696), (3.107, 0.05657, 0.7472), (3.07, 0.07517, 0.5718), (3.078, -0.125, 0.6088), (3.111, -0.03555, 0.7642), (3.087, 0.1111, 0.6524), (3.065, -0.05858, 0.5471), (3.101, -0.1137, 0.7158), (3.104, 0.07517, 0.733), (3.067, 0.05657, 0.5576), (3.063, -0.01161, 0.5384), (1.603, -0.1537, 0.6021), (1.594, -0.0116, 0.7498), (1.603, 0.1305, 0.6021), (1.609, -0.09209, 0.5235), (1.596, -0.114, 0.7136), (1.597, 0.1088, 0.6949), (1.609, 0.04383, 0.5121), (1.602, -0.1565, 0.6262), (1.594, 0.01666, 0.7474), (1.605, 0.1222, 0.579), (1.608, -0.114, 0.5389), (1.595, -0.09209, 0.7289), (1.599, 0.1222, 0.6735), (1.61, 0.01666, 0.5051), (1.6, -0.1537, 0.6503), (1.594, 0.04383, 0.7403), (1.606, 0.1088, 0.5576), (1.606, -0.1321, 0.5576), (1.594, -0.06704, 0.7403), (1.6, 0.1305, 0.6503), (1.61, -0.03987, 0.5051), (1.599, -0.1454, 0.6735), (1.595, 0.06888, 0.7289), (1.608, 0.09083, 0.5389), (1.605, -0.1454, 0.579), (1.594, -0.03986, 0.7474), (1.602, 0.1333, 0.6262), (1.609, -0.06704, 0.5121), (1.597, -0.1321, 0.6949), (1.596, 0.09083, 0.7136), (1.609, 0.06888, 0.5235), (1.61, -0.01161, 0.5027), (4.397, -0.002206, -1.503), (4.411, -0.1423, -1.501), (4.452, -0.277, -1.496), (4.517, -0.4011, -1.487), (4.606, -0.5099, -1.475), (4.714, -0.5992, -1.46), (4.837, -0.6655, -1.443), (4.97, -0.7064, -1.425), (5.109, -0.7202, -1.406), (5.248, -0.7064, -1.387), (5.381, -0.6655, -1.368), (5.504, -0.5992, -1.352), (5.612, -0.5099, -1.337), (5.7, -0.4011, -1.325), (5.766, -0.277, -1.316), (5.806, -0.1423, -1.31), (5.82, -0.002218, -1.308), (5.806, 0.1378, -1.31), (5.766, 0.2725, -1.316), (5.7, 0.3967, -1.325), (5.612, 0.5055, -1.337), (5.504, 0.5947, -1.352), (5.381, 0.6611, -1.368), (5.248, 0.7019, -1.387), (5.109, 0.7157, -1.406), (4.97, 0.702, -1.425), (4.837, 0.6611, -1.443), (4.714, 0.5948, -1.46), (4.606, 0.5055, -1.475), (4.517, 0.3967, -1.487), (4.452, 0.2725, -1.496), (4.411, 0.1379, -1.501), (4.86, -0.01163, -0.7222), (4.727, -0.001549, -0.9074), (4.733, -0.06366, -0.9066), (4.751, -0.1233, -0.9039), (4.781, -0.1782, -0.8994), (4.82, -0.2261, -0.8935), (4.867, -0.2652, -0.8862), (4.922, -0.294, -0.8779), (4.98, -0.3114, -0.869), (5.041, -0.3169, -0.8597), (5.019, -0.1432, -0.6988), (5.101, -0.3102, -0.8505), (5.159, -0.2917, -0.8416), (5.067, -0.123, -0.6918), (5.212, -0.2623, -0.8335), (5.259, -0.223, -0.8263), (5.103, -0.08594, -0.6864), (5.297, -0.1753, -0.8205), (5.325, -0.1212, -0.8162), (5.123, -0.03771, -0.6835), (5.342, -0.06261, -0.8135), (5.125, -0.01163, -0.6832), (5.348, -0.001762, -0.8126), (5.123, 0.01445, -0.6835), (5.342, 0.05908, -0.8134), (5.115, 0.03953, -0.6847), (5.325, 0.1176, -0.816), (5.103, 0.06268, -0.6864), (5.296, 0.1718, -0.8203), (5.258, 0.2194, -0.8261), (5.067, 0.09972, -0.6918), (5.212, 0.2587, -0.8332), (5.044, 0.1122, -0.6952), (5.159, 0.2881, -0.8412), (5.019, 0.1199, -0.6988), (5.101, 0.3066, -0.8501), (5.041, 0.3132, -0.8593), (4.98, 0.3078, -0.8685), (4.943, 0.1126, -0.7101), (4.922, 0.2905, -0.8775), (4.867, 0.2618, -0.8858), (4.82, 0.2228, -0.8931), (4.781, 0.1749, -0.8991), (4.871, 0.03995, -0.7207), (4.751, 0.1202, -0.9037), (4.733, 0.06054, -0.9065), (4.619, -0.375, -1.379), (5.263, -0.5371, -1.303), (4.372, -2.33, -0.9754), (4.527, -1.152, -1.314), (4.511, -1.744, -1.178), (4.469, -1.999, -1.103), (4.609, -2.071, -1.058), (4.779, -1.852, -1.159), (5.007, -1.274, -1.285), (5.103, -0.497, -1.322), (4.942, -0.4568, -1.342), (4.78, -0.4162, -1.361), (4.713, -1.454, -1.28), (4.676, -1.064, -1.319), (4.605, -1.617, -1.288), (4.626, -1.916, -1.216), (4.74, -1.659, -1.229), (4.912, -1.124, -1.303), (4.817, -0.9926, -1.322), (5.265, -0.5346, -1.303), (5.612, 0.02423, -1.252), (7.069, -1.628, -0.8863), (5.969, -0.8732, -1.221), (6.521, -1.216, -1.064), (6.909, -1.535, -1.009), (7.011, -1.403, -0.9665), (6.709, -0.9348, -1.043), (6.226, -0.4598, -1.184), (5.528, -0.1109, -1.265), (5.441, -0.2517, -1.278), (5.353, -0.3932, -1.29), (6.308, -0.8002, -1.159), (5.933, -0.7003, -1.226), (6.422, -0.9953, -1.117), (6.728, -1.204, -1.01), (6.508, -0.8637, -1.107), (6.06, -0.4956, -1.207), (5.909, -0.5415, -1.226), (5.617, 0.02472, -1.252), (5.193, 0.5415, -1.295), (6.96, 1.55, -0.4474), (6.092, 0.4961, -1.18), (6.542, 0.9033, -1.009), (6.86, 1.304, -0.5551), (6.78, 1.457, -0.5945), (6.34, 1.176, -1.031), (5.781, 0.8947, -1.212), (5.299, 0.4119, -1.284), (5.405, 0.2823, -1.273), (5.511, 0.1532, -1.262), (6.103, 0.8155, -1.174), (5.932, 0.5369, -1.201), (6.309, 0.8615, -1.126), (6.579, 1.14, -0.8796), (6.213, 0.9881, -1.136), (5.779, 0.7316, -1.216), (5.786, 0.582, -1.219), (5.196, 0.5509, -1.298), (4.579, 0.3031, -1.377), (3.861, 2.611, -0.7919), (4.84, 1.186, -1.154), (4.51, 1.737, -0.8897), (4.195, 2.215, -0.7316), (4.041, 2.155, -0.7506), (4.202, 1.617, -0.9271), (4.379, 1.003, -1.21), (4.734, 0.3656, -1.359), (4.888, 0.4277, -1.339), (5.042, 0.4893, -1.319), (4.522, 1.295, -1.081), (4.765, 1.039, -1.206), (4.515, 1.506, -0.9865), (4.282, 1.842, -0.8373), (4.371, 1.45, -1.004), (4.539, 0.9492, -1.233), (4.688, 0.9075, -1.25), (4.567, 0.3037, -1.359), (4.614, -0.3653, -1.361), (2.41, -0.2444, -1.135), (3.814, 0.16, -1.346), (3.169, -0.004068, -1.331), (2.761, -0.1579, -1.328), (2.778, -0.3235, -1.334), (3.194, -0.3374, -1.328), (3.85, -0.3399, -1.346), (4.602, -0.1985, -1.361), (4.59, -0.03087, -1.362), (4.579, 0.1368, -1.361), (3.593, -0.1113, -1.34), (3.941, 0.04177, -1.344), (3.383, -0.05903, -1.322), (3.02, -0.2033, -1.356), (3.395, -0.2151, -1.327), (3.959, -0.2034, -1.343), (4.052, -0.07284, -1.349)], [], [(0, 242, 2, 1), (1, 2, 4, 3), (3, 4, 6, 5), (5, 6, 8, 7), (7, 8, 10, 9), (9, 10, 12, 11), (11, 12, 14, 13), (13, 14, 16, 15), (15, 16, 252, 17), (17, 252, 19, 18), (18, 19, 255, 20), (20, 255, 22, 21), (21, 22, 258, 23), (23, 258, 25, 24), (24, 25, 261, 26), (26, 261, 263, 27), (27, 263, 265, 28), (28, 265, 267, 29), (29, 267, 269, 30), (30, 269, 32, 31), (31, 32, 272, 33), (33, 272, 274, 34), (34, 274, 276, 35), (35, 276, 37, 36), (36, 37, 39, 38), (38, 39, 280, 40), (40, 280, 42, 41), (41, 42, 44, 43), (43, 44, 46, 45), (45, 46, 285, 47), (2, 242, 49, 285, 46, 44, 42, 280, 39, 37, 276, 274, 272, 32, 269, 267, 265, 263, 261, 25, 258, 22, 255, 19, 252, 16, 14, 12, 10, 8, 6, 4), (47, 285, 49, 48), (48, 49, 242, 0), (202, 178, 57, 56), (50, 51, 52, 53, 54, 55, 56, 57, 58, 59, 60, 61, 62, 63, 64, 65, 66, 67, 68, 69, 70, 71, 72, 73, 74, 75, 76, 77, 78, 79, 80, 81), (203, 179, 66, 65), (204, 180, 75, 74), (205, 181, 53, 52), (206, 182, 62, 61), (207, 183, 71, 70), (208, 184, 80, 79), (178, 185, 58, 57), (179, 186, 67, 66), (180, 187, 76, 75), (181, 188, 54, 53), (182, 189, 63, 62), (183, 190, 72, 71), (184, 191, 81, 80), (185, 192, 59, 58), (186, 193, 68, 67), (187, 194, 77, 76), (188, 195, 55, 54), (189, 196, 64, 63), (190, 197, 73, 72), (209, 198, 51, 50), (191, 209, 50, 81), (192, 199, 60, 59), (193, 200, 69, 68), (194, 201, 78, 77), (195, 202, 56, 55), (196, 203, 65, 64), (197, 204, 74, 73), (198, 205, 52, 51), (199, 206, 61, 60), (200, 207, 70, 69), (201, 208, 79, 78), (13, 11, 88, 89), (27, 26, 97, 98), (38, 36, 106, 107), (5, 3, 84, 85), (21, 20, 93, 94), (33, 31, 102, 103), (47, 45, 111, 112), (15, 13, 89, 90), (28, 27, 98, 99), (40, 38, 107, 108), (7, 5, 85, 86), (23, 21, 94, 95), (34, 33, 103, 104), (48, 47, 112, 113), (17, 15, 90, 91), (29, 28, 99, 100), (41, 40, 108, 109), (9, 7, 86, 87), (24, 23, 95, 96), (35, 34, 104, 105), (1, 0, 82, 83), (0, 48, 113, 82), (18, 17, 91, 92), (30, 29, 100, 101), (43, 41, 109, 110), (11, 9, 87, 88), (26, 24, 96, 97), (36, 35, 105, 106), (3, 1, 83, 84), (20, 18, 92, 93), (31, 30, 101, 102), (45, 43, 110, 111), (43, 45, 127, 145), (30, 31, 125, 144), (18, 20, 123, 143), (1, 3, 121, 141), (35, 36, 119, 140), (24, 26, 117, 139), (9, 11, 115, 138), (41, 43, 145, 137), (29, 30, 144, 136), (17, 18, 143, 135), (48, 0, 142, 134), (0, 1, 141, 142), (34, 35, 140, 133), (23, 24, 139, 132), (7, 9, 138, 131), (40, 41, 137, 130), (28, 29, 136, 129), (15, 17, 135, 128), (47, 48, 134, 126), (33, 34, 133, 124), (21, 23, 132, 122), (5, 7, 131, 120), (38, 40, 130, 118), (27, 28, 129, 116), (13, 15, 128, 114), (45, 47, 126, 127), (31, 33, 124, 125), (20, 21, 122, 123), (3, 5, 120, 121), (36, 38, 118, 119), (26, 27, 116, 117), (11, 13, 114, 115), (145, 127, 176, 169), (144, 125, 175, 168), (143, 123, 174, 167), (141, 121, 173, 166), (140, 119, 172, 165), (139, 117, 171, 164), (138, 115, 170, 163), (137, 145, 169, 162), (136, 144, 168, 161), (135, 143, 167, 160), (134, 142, 177, 159), (142, 141, 166, 177), (133, 140, 165, 158), (132, 139, 164, 157), (131, 138, 163, 156), (130, 137, 162, 155), (129, 136, 161, 154), (128, 135, 160, 153), (126, 134, 159, 152), (124, 133, 158, 151), (122, 132, 157, 150), (120, 131, 156, 149), (118, 130, 155, 148), (116, 129, 154, 147), (114, 128, 153, 146), (127, 126, 152, 176), (125, 124, 151, 175), (123, 122, 150, 174), (121, 120, 149, 173), (119, 118, 148, 172), (117, 116, 147, 171), (115, 114, 146, 170), (169, 176, 208, 201), (168, 175, 207, 200), (167, 174, 206, 199), (166, 173, 205, 198), (165, 172, 204, 197), (164, 171, 203, 196), (163, 170, 202, 195), (162, 169, 201, 194), (161, 168, 200, 193), (160, 167, 199, 192), (159, 177, 209, 191), (177, 166, 198, 209), (158, 165, 197, 190), (157, 164, 196, 189), (156, 163, 195, 188), (155, 162, 194, 187), (154, 161, 193, 186), (153, 160, 192, 185), (152, 159, 191, 184), (151, 158, 190, 183), (150, 157, 189, 182), (149, 156, 188, 181), (148, 155, 187, 180), (147, 154, 186, 179), (146, 153, 185, 178), (176, 152, 184, 208), (175, 151, 183, 207), (174, 150, 182, 206), (173, 149, 181, 205), (172, 148, 180, 204), (171, 147, 179, 203), (170, 146, 178, 202), (287, 241, 210, 243), (245, 212, 213, 246), (246, 213, 214, 247), (247, 214, 215, 248), (248, 215, 216, 249), (249, 216, 217, 250), (250, 217, 218, 251), (251, 218, 219, 253), (253, 219, 220, 254), (254, 220, 221, 256), (256, 221, 222, 257), (257, 222, 223, 259), (259, 223, 224, 260), (260, 224, 225, 262), (262, 225, 226, 264), (264, 226, 227, 266), (266, 227, 228, 268), (268, 228, 229, 270), (270, 229, 230, 271), (271, 230, 231, 273), (273, 231, 232, 275), (275, 232, 233, 277), (277, 233, 234, 278), (278, 234, 235, 279), (279, 235, 236, 281), (281, 236, 237, 282), (282, 237, 238, 283), (283, 238, 239, 284), (284, 239, 240, 286), (286, 240, 241, 287), (211, 210, 241, 240, 239, 238, 237, 236, 235, 234, 233, 232, 231, 230, 229, 228, 227, 226, 225, 224, 223, 222, 221, 220, 219, 218, 217, 216, 215, 214, 213, 212), (244, 211, 212, 245), (243, 210, 211, 244), (243, 244, 2, 242), (244, 245, 4, 2), (245, 246, 6, 4), (246, 247, 8, 6), (247, 248, 10, 8), (248, 249, 12, 10), (249, 250, 14, 12), (250, 251, 16, 14), (251, 253, 252, 16), (253, 254, 19, 252), (254, 256, 255, 19), (256, 257, 22, 255), (257, 259, 258, 22), (259, 260, 25, 258), (260, 262, 261, 25), (262, 264, 263, 261), (264, 266, 265, 263), (266, 268, 267, 265), (268, 270, 269, 267), (270, 271, 32, 269), (271, 273, 272, 32), (273, 275, 274, 272), (275, 277, 276, 274), (277, 278, 37, 276), (278, 279, 39, 37), (279, 281, 280, 39), (281, 282, 42, 280), (282, 283, 44, 42), (283, 284, 46, 44), (284, 286, 285, 46), (286, 287, 49, 285), (287, 243, 242, 49), (301, 302, 300, 306), (303, 304, 300, 302), (305, 306, 300, 304), (288, 291, 301, 299), (291, 292, 302, 301), (299, 301, 306, 298), (290, 294, 303, 293), (294, 295, 304, 303), (293, 303, 302, 292), (289, 297, 305, 296), (297, 298, 306, 305), (296, 305, 304, 295), (320, 321, 319, 325), (322, 323, 319, 321), (324, 325, 319, 323), (307, 310, 320, 318), (310, 311, 321, 320), (318, 320, 325, 317), (309, 313, 322, 312), (313, 314, 323, 322), (312, 322, 321, 311), (308, 316, 324, 315), (316, 317, 325, 324), (315, 324, 323, 314), (339, 340, 338, 344), (341, 342, 338, 340), (343, 344, 338, 342), (326, 329, 339, 337), (329, 330, 340, 339), (337, 339, 344, 336), (328, 332, 341, 331), (332, 333, 342, 341), (331, 341, 340, 330), (327, 335, 343, 334), (335, 336, 344, 343), (334, 343, 342, 333), (358, 359, 357, 363), (360, 361, 357, 359), (362, 363, 357, 361), (345, 348, 358, 356), (348, 349, 359, 358), (356, 358, 363, 355), (347, 351, 360, 350), (351, 352, 361, 360), (350, 360, 359, 349), (346, 354, 362, 353), (354, 355, 363, 362), (353, 362, 361, 352), (377, 378, 376, 382), (379, 380, 376, 378), (381, 382, 376, 380), (364, 367, 377, 375), (367, 368, 378, 377), (375, 377, 382, 374), (366, 370, 379, 369), (370, 371, 380, 379), (369, 379, 378, 368), (365, 373, 381, 372), (373, 374, 382, 381), (372, 381, 380, 371)])
me_sepals_002.materials.append(mat_material_007)
me_sepals_002.update()
me_cylinder_001 = bpy.data.meshes.new('Cylinder.001')
me_cylinder_001.from_pydata([(0.1159, -47.74, -0.1638), (0.3418, -47.76, -0.1655), (0.369, -49.2, 0.1576), (0.559, -47.81, -0.1704), (0.6123, -49.28, 0.155), (0.7592, -47.9, -0.1785), (0.8362, -49.39, 0.1508), (0.9347, -48.02, -0.1895), (1.032, -49.55, 0.1451), (1.079, -48.16, -0.2027), (1.193, -49.74, 0.1381), (1.186, -48.33, -0.2179), (1.312, -49.95, 0.1302), (1.252, -48.51, -0.2343), (1.384, -50.19, 0.1217), (1.274, -48.69, -0.2514), (1.408, -50.43, 0.1128), (1.252, -48.88, -0.2685), (1.186, -49.06, -0.285), (1.308, -50.9, 0.09536), (1.079, -49.22, -0.3002), (0.9347, -49.37, -0.3134), (1.027, -51.3, 0.08062), (0.7592, -49.49, -0.3243), (0.559, -49.57, -0.3324), (0.6084, -51.57, 0.07079), (0.3418, -49.63, -0.3374), (0.1159, -49.65, -0.3391), (-0.11, -49.63, -0.3374), (-0.3272, -49.57, -0.3324), (-0.5274, -49.49, -0.3243), (-0.7028, -49.37, -0.3134), (-0.7949, -51.3, 0.08062), (-0.8468, -49.22, -0.3002), (-0.9538, -49.06, -0.285), (-1.02, -48.88, -0.2685), (-1.042, -48.69, -0.2514), (-1.176, -50.43, 0.1128), (-1.02, -48.51, -0.2343), (-1.152, -50.19, 0.1217), (-0.9538, -48.33, -0.2179), (-0.8468, -48.16, -0.2027), (-0.9609, -49.74, 0.1381), (-0.7028, -48.02, -0.1895), (-0.8004, -49.55, 0.1451), (-0.5274, -47.9, -0.1785), (-0.6044, -49.39, 0.1508), (-0.3272, -47.81, -0.1704), (-0.11, -47.76, -0.1655), (-0.1371, -49.2, 0.1576), (1.289, -0.5092, 0.06264), (1.508, -0.04328, -0.01572), (1.422, 0.3478, -0.08149), (0.5508, 0.8289, -0.1631), (-0.8819, 0.7164, -0.1299), (-1.29, 0.1798, 0.004522), (-0.8172, -0.5907, 0.09803), (0.2682, -0.8885, 0.1264), (0.1159, -47.74, -0.1638), (0.3418, -47.76, -0.1655), (0.559, -47.81, -0.1704), (0.7592, -47.9, -0.1785), (0.9347, -48.02, -0.1895), (1.079, -48.16, -0.2027), (1.186, -48.33, -0.2179), (1.252, -48.51, -0.2343), (1.274, -48.69, -0.2514), (1.252, -48.88, -0.2685), (1.186, -49.06, -0.285), (1.079, -49.22, -0.3002), (0.9347, -49.37, -0.3134), (0.7592, -49.49, -0.3243), (0.559, -49.57, -0.3324), (0.3418, -49.63, -0.3374), (0.1159, -49.65, -0.3391), (-0.11, -49.63, -0.3374), (-0.3272, -49.57, -0.3324), (-0.5274, -49.49, -0.3243), (-0.7028, -49.37, -0.3134), (-0.8468, -49.22, -0.3002), (-0.9538, -49.06, -0.285), (-1.02, -48.88, -0.2685), (-1.042, -48.69, -0.2514), (-1.02, -48.51, -0.2343), (-0.9538, -48.33, -0.2179), (-0.8468, -48.16, -0.2027), (-0.7028, -48.02, -0.1895), (-0.5274, -47.9, -0.1785), (-0.3272, -47.81, -0.1704), (-0.11, -47.76, -0.1655), (-1.349, -41.37, -1.122), (-0.9079, -41.86, -1.226), (-1.108, -40.93, -1.022), (0.2782, -42.07, -1.267), (1.355, -41.73, -1.199), (1.58, -41.22, -1.106), (1.121, -40.83, -0.9937), (-0.04344, -40.67, -0.9514), (1.143, -29.91, -1.458), (1.352, -29.84, -1.354), (-1.059, -29.81, -1.315), (0.9177, -29.77, -1.244), (-0.309, -29.75, -1.212), (-1.11, -29.87, -1.393), (-0.2011, -29.94, -1.53), (-0.9065, -14.97, -1.211), (-0.8973, -15.32, -0.9686), (0.6541, -14.82, -1.248), (-1.347, -15.26, -1.095), (1.349, -15.27, -0.9974), (0.2842, -15.35, -0.9231), (1.572, -15.27, -1.115), (-0.6805, -45.47, 1.273), (2.217, -45.78, 1.262), (4.663, -47.09, 1.216), (6.417, -49.2, 1.141), (7.318, -53.19, 0.9999), (4.574, -57.99, 0.831), (-0.706, -59.46, 0.7795), (-5.579, -57.01, 0.8655), (-7.145, -53.18, 1.001), (-6.901, -50.47, 1.097), (-5.604, -48.06, 1.182), (-3.462, -46.32, 1.243), (0.1159, -49.12, 0.1641), (0.7911, -48.26, 0.3725), (2.715, -49.55, 0.3532), (3.048, -51.84, 0.2758), (1.432, -50.67, 0.1073), (1.229, -51.13, 0.09029), (1.564, -53.7, 0.2113), (0.859, -51.49, 0.07727), (0.3767, -51.68, 0.07024), (0.1159, -51.7, 0.06934), (-0.6084, -54.07, 0.2066), (-0.1449, -51.68, 0.07024), (-0.3957, -51.61, 0.07292), (-0.6272, -51.49, 0.07727), (-2.485, -52.93, 0.2411), (-0.9976, -51.13, 0.09029), (-1.122, -50.91, 0.09845), (-1.2, -50.67, 0.1073), (-3.134, -50.65, 0.325), (-1.126, -49.92, 0.1347), (-2.2, -48.85, 0.4012), (-0.3999, -49.22, 0.1604), (-0.9333, -48.19, 0.4145), (5.37, -53.83, 0.8668), (23.3, -44.58, 0.5787), (11.52, -46.54, 1.001), (17.44, -46.21, 0.8246), (19.99, -45.7, 0.7317), (20.71, -47.04, 0.6493), (18.52, -48.85, 0.7558), (12.74, -51.27, 0.8856), (3.755, -47.53, 1.067), (11.87, -49.36, 0.9404), (18.55, -47.37, 0.8975), (-0.2428, -57.23, 0.743), (16.28, -71.25, 0.02158), (8.731, -60.73, 0.6369), (12.16, -66.02, 0.3482), (15.35, -69.81, 0.2105), (14.03, -70.77, 0.1372), (9.345, -67.86, 0.3134), (4.597, -63.24, 0.5536), (5.347, -53.85, 0.8668), (-5.416, -53.12, 0.8677), (-15.5, -69.63, -0.5415), (-4.962, -61.9, 0.5699), (-9.037, -66.16, 0.2366), (-13.04, -68.76, -0.3827), (-14.57, -68.02, -0.3176), (-11.76, -64.19, 0.3321), (-8.947, -58.86, 0.6627), (-0.2431, -57.27, 0.7413), (-8.629, -63.09, 0.5145), (-3.032, -47.13, 1.074), (-26.11, -39.29, 0.4191), (-11.81, -49.47, 0.7435), (-17.37, -45.85, 0.4408), (-22.15, -42.52, 0.285), (-21.55, -41.02, 0.3352), (-10.03, -44.93, 0.8877), (-5.509, -53.15, 0.865), (-16.95, -42.58, 0.5009), (3.652, -47.46, 1.048), (2.444, -25.31, 1.109), (-1.6, -39.5, 1.16), (0.03903, -33.08, 1.236), (1.579, -29.03, 1.308), (3.235, -29.21, 1.33), (3.374, -33.32, 1.237), (3.399, -39.86, 1.154), (-3.038, -46.99, 1.054)], [], [(124, 1, 0), (2, 3, 1), (4, 5, 3), (6, 7, 5), (8, 9, 7), (10, 11, 9), (12, 13, 11), (14, 15, 13), (16, 17, 15), (128, 18, 17), (19, 20, 18), (129, 21, 20), (22, 23, 21), (131, 24, 23), (25, 26, 24), (132, 27, 26), (27, 135, 28), (28, 136, 29), (29, 137, 30), (30, 32, 31), (31, 139, 33), (33, 140, 34), (34, 141, 35), (35, 37, 36), (36, 39, 38), (38, 143, 40), (40, 42, 41), (41, 44, 43), (43, 46, 45), (45, 145, 47), (32, 25, 49), (47, 49, 48), (48, 124, 0), (111, 50, 109), (109, 57, 110), (107, 52, 111), (107, 54, 53), (106, 57, 56), (108, 56, 55), (108, 55, 54), (13, 64, 65), (27, 73, 74), (38, 82, 83), (5, 60, 61), (21, 69, 70), (33, 78, 79), (47, 87, 88), (15, 65, 66), (28, 74, 75), (40, 83, 84), (7, 61, 62), (23, 70, 71), (34, 79, 80), (48, 88, 89), (17, 66, 67), (29, 75, 76), (41, 84, 85), (9, 62, 63), (24, 71, 72), (35, 80, 81), (1, 58, 59), (0, 89, 58), (18, 67, 68), (30, 76, 77), (43, 85, 86), (11, 63, 64), (26, 72, 73), (36, 81, 82), (3, 59, 60), (20, 68, 69), (31, 77, 78), (45, 86, 87), (45, 92, 43), (31, 91, 30), (1, 96, 97), (36, 90, 35), (9, 95, 96), (43, 92, 41), (30, 91, 29), (17, 94, 95), (0, 97, 48), (35, 90, 34), (23, 93, 94), (41, 92, 40), (29, 93, 28), (48, 97, 47), (34, 91, 33), (40, 90, 38), (28, 93, 27), (47, 92, 45), (33, 91, 31), (38, 90, 36), (97, 101, 102), (96, 99, 101), (95, 98, 99), (94, 104, 98), (91, 104, 93), (90, 103, 91), (92, 100, 90), (97, 102, 92), (101, 110, 102), (99, 109, 101), (98, 111, 99), (104, 107, 98), (100, 106, 108), (104, 105, 107), (102, 110, 106), (103, 108, 105), (146, 112, 125), (114, 126, 125), (116, 127, 126), (117, 130, 127), (118, 134, 130), (134, 119, 138), (138, 120, 142), (142, 122, 144), (144, 123, 146), (125, 4, 2), (125, 6, 4), (125, 8, 6), (126, 10, 8), (126, 12, 10), (126, 14, 12), (126, 16, 14), (127, 128, 16), (127, 19, 128), (127, 129, 19), (127, 22, 129), (130, 131, 22), (130, 25, 131), (130, 132, 25), (130, 133, 132), (134, 135, 133), (138, 136, 134), (142, 140, 138), (144, 143, 142), (146, 46, 144), (125, 49, 146), (152, 151, 148), (153, 157, 152), (157, 150, 151), (147, 156, 154), (154, 156, 153), (160, 164, 165), (163, 162, 159), (164, 161, 163), (172, 171, 168), (173, 170, 172), (167, 176, 174), (174, 176, 173), (179, 180, 185), (182, 181, 178), (185, 180, 181), (177, 179, 183), (188, 189, 194), (194, 189, 186), (191, 190, 187), (191, 189, 190), (193, 189, 192), (124, 2, 1), (2, 4, 3), (4, 6, 5), (6, 8, 7), (8, 10, 9), (10, 12, 11), (12, 14, 13), (14, 16, 15), (16, 128, 17), (128, 19, 18), (19, 129, 20), (129, 22, 21), (22, 131, 23), (131, 25, 24), (25, 132, 26), (132, 133, 27), (27, 133, 135), (28, 135, 136), (29, 136, 137), (30, 137, 32), (31, 32, 139), (33, 139, 140), (34, 140, 141), (35, 141, 37), (36, 37, 39), (38, 39, 143), (40, 143, 42), (41, 42, 44), (43, 44, 46), (45, 46, 145), (2, 124, 49), (49, 145, 46), (46, 44, 32), (44, 42, 32), (42, 143, 39), (39, 37, 32), (37, 141, 140), (32, 37, 140), (140, 139, 32), (32, 137, 136), (42, 39, 32), (49, 46, 32), (4, 2, 25), (2, 49, 25), (8, 6, 22), (6, 4, 25), (22, 6, 25), (12, 10, 19), (10, 8, 22), (16, 14, 19), (14, 12, 19), (19, 128, 16), (22, 129, 19), (25, 131, 22), (133, 132, 25), (136, 135, 32), (135, 133, 25), (32, 135, 25), (10, 22, 19), (47, 145, 49), (48, 49, 124), (111, 51, 50), (57, 50, 53), (50, 51, 52), (52, 53, 50), (53, 54, 57), (54, 56, 57), (56, 54, 55), (109, 50, 57), (107, 53, 52), (105, 108, 54), (106, 110, 57), (111, 52, 51), (107, 105, 54), (108, 106, 56), (13, 11, 64), (27, 26, 73), (38, 36, 82), (5, 3, 60), (21, 20, 69), (33, 31, 78), (47, 45, 87), (15, 13, 65), (28, 27, 74), (40, 38, 83), (7, 5, 61), (23, 21, 70), (34, 33, 79), (48, 47, 88), (17, 15, 66), (29, 28, 75), (41, 40, 84), (9, 7, 62), (24, 23, 71), (35, 34, 80), (1, 0, 58), (0, 48, 89), (18, 17, 67), (30, 29, 76), (43, 41, 85), (11, 9, 63), (26, 24, 72), (36, 35, 81), (3, 1, 59), (20, 18, 68), (31, 30, 77), (45, 43, 86), (18, 20, 94), (1, 3, 96), (24, 26, 93), (9, 11, 95), (17, 18, 94), (0, 1, 97), (23, 24, 93), (7, 9, 96), (29, 91, 93), (15, 17, 95), (34, 90, 91), (21, 23, 94), (5, 7, 96), (40, 92, 90), (13, 15, 95), (47, 97, 92), (20, 21, 94), (3, 5, 96), (26, 27, 93), (11, 13, 95), (97, 96, 101), (96, 95, 99), (92, 102, 100), (95, 94, 98), (94, 93, 104), (91, 103, 104), (90, 100, 103), (100, 102, 106), (104, 103, 105), (98, 107, 111), (101, 109, 110), (103, 100, 108), (99, 111, 109), (113, 114, 125), (114, 115, 126), (115, 116, 126), (116, 117, 127), (117, 118, 130), (134, 118, 119), (138, 119, 120), (142, 120, 121), (142, 121, 122), (144, 122, 123), (146, 123, 112), (113, 112, 118), (112, 123, 118), (123, 122, 119), (118, 123, 119), (122, 121, 119), (119, 121, 120), (118, 117, 113), (113, 117, 114), (117, 116, 115), (114, 117, 115), (112, 113, 125), (125, 2, 124), (125, 126, 8), (126, 127, 16), (127, 130, 22), (130, 134, 133), (134, 136, 135), (138, 137, 136), (138, 32, 137), (138, 139, 32), (138, 140, 139), (142, 141, 140), (142, 37, 141), (142, 39, 37), (142, 143, 39), (144, 42, 143), (144, 44, 42), (144, 46, 44), (146, 145, 46), (146, 49, 145), (125, 124, 49), (155, 149, 157), (149, 150, 157), (155, 157, 156), (152, 157, 151), (153, 156, 157), (147, 155, 156), (160, 161, 164), (166, 160, 165), (163, 161, 162), (158, 166, 165), (175, 169, 176), (169, 170, 176), (172, 170, 171), (173, 176, 170), (167, 175, 176), (182, 185, 181), (177, 184, 179), (183, 179, 185), (192, 189, 191), (193, 186, 189)])
_uv = me_cylinder_001.uv_layers.new(name='UVMap')
_uv.uv.foreach_set('vector', [1.0, 1.0, 0.9688, 0.5, 1.0, 0.5, 0.9688, 1.0, 0.9375, 0.5, 0.9688, 0.5, 0.9375, 1.0, 0.9062, 0.5, 0.9375, 0.5, 0.9062, 1.0, 0.875, 0.5, 0.9062, 0.5, 0.875, 1.0, 0.8438, 0.5, 0.875, 0.5, 0.8438, 1.0, 0.8125, 0.5, 0.8438, 0.5, 0.8125, 1.0, 0.7812, 0.5, 0.8125, 0.5, 0.7812, 1.0, 0.75, 0.5, 0.7812, 0.5, 0.75, 1.0, 0.7188, 0.5, 0.75, 0.5, 0.7188, 1.0, 0.6875, 0.5, 0.7188, 0.5, 0.6875, 1.0, 0.6562, 0.5, 0.6875, 0.5, 0.6562, 1.0, 0.625, 0.5, 0.6562, 0.5, 0.625, 1.0, 0.5938, 0.5, 0.625, 0.5, 0.5938, 1.0, 0.5625, 0.5, 0.5938, 0.5, 0.5625, 1.0, 0.5312, 0.5, 0.5625, 0.5, 0.5312, 1.0, 0.5, 0.5, 0.5312, 0.5, 0.5, 0.5, 0.4688, 1.0, 0.4688, 0.5, 0.4688, 0.5, 0.4375, 1.0, 0.4375, 0.5, 0.4375, 0.5, 0.4062, 1.0, 0.4062, 0.5, 0.4062, 0.5, 0.375, 1.0, 0.375, 0.5, 0.375, 0.5, 0.3438, 1.0, 0.3438, 0.5, 0.3438, 0.5, 0.3125, 1.0, 0.3125, 0.5, 0.3125, 0.5, 0.2812, 1.0, 0.2812, 0.5, 0.2812, 0.5, 0.25, 1.0, 0.25, 0.5, 0.25, 0.5, 0.2188, 1.0, 0.2188, 0.5, 0.2188, 0.5, 0.1875, 1.0, 0.1875, 0.5, 0.1875, 0.5, 0.1562, 1.0, 0.1562, 0.5, 0.1562, 0.5, 0.125, 1.0, 0.125, 0.5, 0.125, 0.5, 0.09375, 1.0, 0.09375, 0.5, 0.09375, 0.5, 0.0625, 1.0, 0.0625, 0.5, 0.08029, 0.08029, 0.3418, 0.02827, 0.2032, 0.4854, 0.0625, 0.5, 0.03125, 1.0, 0.03125, 0.5, 0.03125, 0.5, 0.0, 1.0, 0.0, 0.5, 0.7986, 0.5, 0.8422, 0.5, 0.8346, 0.5, 0.8346, 0.5, 0.9753, 0.5, 0.9734, 0.5, 0.5625, 0.5, 0.6882, 0.5, 0.7986, 0.5, 0.5625, 0.5, 0.3708, 0.5, 0.5509, 0.5, 0.1261, 0.5, 0.0143, 0.5, 0.1153, 0.5, 0.2095, 0.5, 0.1153, 0.5, 0.2459, 0.5, 0.2095, 0.5, 0.2459, 0.5, 0.3708, 0.5, 0.7812, 0.5, 0.8125, 0.5, 0.7812, 0.5, 0.5, 0.5, 0.5312, 0.5, 0.5, 0.5, 0.2188, 0.5, 0.25, 0.5, 0.2188, 0.5, 0.9062, 0.5, 0.9375, 0.5, 0.9062, 0.5, 0.625, 0.5, 0.6562, 0.5, 0.625, 0.5, 0.3438, 0.5, 0.375, 0.5, 0.3438, 0.5, 0.0625, 0.5, 0.09375, 0.5, 0.0625, 0.5, 0.75, 0.5, 0.7812, 0.5, 0.75, 0.5, 0.4688, 0.5, 0.5, 0.5, 0.4688, 0.5, 0.1875, 0.5, 0.2188, 0.5, 0.1875, 0.5, 0.875, 0.5, 0.9062, 0.5, 0.875, 0.5, 0.5938, 0.5, 0.625, 0.5, 0.5938, 0.5, 0.3125, 0.5, 0.3438, 0.5, 0.3125, 0.5, 0.03125, 0.5, 0.0625, 0.5, 0.03125, 0.5, 0.7188, 0.5, 0.75, 0.5, 0.7188, 0.5, 0.4375, 0.5, 0.4688, 0.5, 0.4375, 0.5, 0.1562, 0.5, 0.1875, 0.5, 0.1562, 0.5, 0.8438, 0.5, 0.875, 0.5, 0.8438, 0.5, 0.5625, 0.5, 0.5938, 0.5, 0.5625, 0.5, 0.2812, 0.5, 0.3125, 0.5, 0.2812, 0.5, 0.9688, 0.5, 1.0, 0.5, 0.9688, 0.5, 0.0, 0.5, 0.03125, 0.5, 0.0, 0.5, 0.6875, 0.5, 0.7188, 0.5, 0.6875, 0.5, 0.4062, 0.5, 0.4375, 0.5, 0.4062, 0.5, 0.125, 0.5, 0.1562, 0.5, 0.125, 0.5, 0.8125, 0.5, 0.8438, 0.5, 0.8125, 0.5, 0.5312, 0.5, 0.5625, 0.5, 0.5312, 0.5, 0.25, 0.5, 0.2812, 0.5, 0.25, 0.5, 0.9375, 0.5, 0.9688, 0.5, 0.9375, 0.5, 0.6562, 0.5, 0.6875, 0.5, 0.6562, 0.5, 0.375, 0.5, 0.4062, 0.5, 0.375, 0.5, 0.09375, 0.5, 0.125, 0.5, 0.09375, 0.5, 0.09375, 0.5, 0.1572, 0.5, 0.125, 0.5, 0.375, 0.5, 0.3744, 0.5, 0.4062, 0.5, 0.9688, 0.5, 0.8781, 0.5, 0.9836, 0.5, 0.25, 0.5, 0.2538, 0.5, 0.2812, 0.5, 0.8438, 0.5, 0.7764, 0.5, 0.8781, 0.5, 0.125, 0.5, 0.1572, 0.5, 0.1562, 0.5, 0.4062, 0.5, 0.3744, 0.5, 0.4375, 0.5, 0.7188, 0.5, 0.6635, 0.5, 0.7764, 0.5, 0.0, 0.5, 0.02549, 0.5, 0.03125, 0.5, 0.2812, 0.5, 0.2538, 0.5, 0.3125, 0.5, 0.5938, 0.5, 0.5179, 0.5, 0.6635, 0.5, 0.1562, 0.5, 0.1572, 0.5, 0.1875, 0.5, 0.4375, 0.5, 0.5179, 0.5, 0.4688, 0.5, 0.03125, 0.5, 0.02549, 0.5, 0.0625, 0.5, 0.3125, 0.5, 0.3744, 0.5, 0.3438, 0.5, 0.1875, 0.5, 0.2538, 0.5, 0.2188, 0.5, 0.4688, 0.5, 0.5179, 0.5, 0.5, 0.5, 0.0625, 0.5, 0.1572, 0.5, 0.09375, 0.5, 0.3438, 0.5, 0.3744, 0.5, 0.375, 0.5, 0.2188, 0.5, 0.2538, 0.5, 0.25, 0.5, 0.9836, 0.5, 0.8836, 0.5, 0.9851, 0.5, 0.8781, 0.5, 0.7552, 0.5, 0.8836, 0.5, 0.7764, 0.5, 0.662, 0.5, 0.7552, 0.5, 0.6635, 0.5, 0.455, 0.5, 0.662, 0.5, 0.3744, 0.5, 0.455, 0.5, 0.5179, 0.5, 0.2538, 0.5, 0.2617, 0.5, 0.3744, 0.5, 0.1572, 0.5, 0.2059, 0.5, 0.2538, 0.5, 0.02549, 0.5, 0.06291, 0.5, 0.1572, 0.5, 0.8836, 0.5, 0.9734, 0.5, 0.9851, 0.5, 0.7552, 0.5, 0.8346, 0.5, 0.8836, 0.5, 0.662, 0.5, 0.7986, 0.5, 0.7552, 0.5, 0.455, 0.5, 0.5625, 0.5, 0.662, 0.5, 0.2059, 0.5, 0.1261, 0.5, 0.2095, 0.5, 0.455, 0.5, 0.3722, 0.5, 0.5625, 0.5, 0.06291, 0.5, 0.01611, 0.5, 0.1261, 0.5, 0.2617, 0.5, 0.2095, 0.5, 0.3722, 0.5, 0.04853, 0.6386, 0.01551, 1.0, 0.0, 0.6386, 0.8886, 1.0, 0.8347, 0.6386, 0.9593, 0.6386, 0.7328, 1.0, 0.7092, 0.6386, 0.8347, 0.6386, 0.6066, 1.0, 0.5821, 0.6386, 0.7092, 0.6386, 0.4841, 1.0, 0.4683, 0.6386, 0.5821, 0.6386, 0.4683, 0.6386, 0.3617, 1.0, 0.3543, 0.6386, 0.3543, 0.6386, 0.2674, 1.0, 0.2277, 0.6386, 0.2277, 0.6386, 0.1425, 1.0, 0.1212, 0.6386, 0.1212, 0.6386, 0.08032, 1.0, 0.04853, 0.6386, 0.8092, 0.4765, 0.7907, 0.3482, 0.7707, 0.3542, 0.8092, 0.4765, 0.8091, 0.3384, 0.7907, 0.3482, 0.8092, 0.4765, 0.8252, 0.3252, 0.8091, 0.3384, 0.9519, 0.369, 0.8384, 0.3091, 0.8252, 0.3252, 0.9519, 0.369, 0.8482, 0.2907, 0.8384, 0.3091, 0.9519, 0.369, 0.8542, 0.2707, 0.8482, 0.2907, 0.9519, 0.369, 0.8563, 0.25, 0.8542, 0.2707, 0.9767, 0.1907, 0.8542, 0.2293, 0.8563, 0.25, 0.9767, 0.1907, 0.8482, 0.2093, 0.8542, 0.2293, 0.9767, 0.1907, 0.8384, 0.1909, 0.8482, 0.2093, 0.9767, 0.1907, 0.8252, 0.1748, 0.8384, 0.1909, 0.8656, 0.04627, 0.8091, 0.1616, 0.8252, 0.1748, 0.8656, 0.04627, 0.7907, 0.1518, 0.8091, 0.1616, 0.8656, 0.04627, 0.7707, 0.1458, 0.7907, 0.1518, 0.8656, 0.04627, 0.75, 0.1437, 0.7707, 0.1458, 0.7031, 0.01806, 0.7293, 0.1458, 0.75, 0.1437, 0.5642, 0.1073, 0.7093, 0.1518, 0.7031, 0.01806, 0.5183, 0.2828, 0.6518, 0.2093, 0.5642, 0.1073, 0.5863, 0.4217, 0.6518, 0.2907, 0.5183, 0.2828, 0.6783, 0.4778, 0.6909, 0.3384, 0.5863, 0.4217, 0.8092, 0.4765, 0.7293, 0.3542, 0.6783, 0.4778, 0.75, 1.0, 1.0, 0.75, 1.0, 1.0, 0.5, 1.0, 0.7991, 0.7415, 0.75, 1.0, 0.7991, 0.7415, 1.0, 0.5, 1.0, 0.75, -2.479e-06, 1.0, 0.5892, 0.6504, 0.25, 1.0, 0.25, 1.0, 0.5892, 0.6504, 0.5, 1.0, 1.0, 0.25, 0.5001, 0.9998, 0.25, 1.0, 0.75, 1.0, 1.0, 0.75, 1.0, 1.0, 0.5001, 0.9998, 1.0, 0.5001, 0.75, 1.0, 0.75, 1.0, 1.0, 0.75, 1.0, 1.0, 0.5, 1.0, 0.9995, 0.5007, 0.75, 1.0, 9.76e-06, 1.0, 0.6632, 0.7144, 0.25, 1.0, 0.25, 1.0, 0.6632, 0.7144, 0.5, 1.0, 0.9968, 0.2526, 0.9998, 0.5001, 0.6206, 0.9022, 0.75, 1.0, 1.0, 0.75, 1.0, 1.0, 0.6206, 0.9022, 0.9998, 0.5001, 1.0, 0.75, 2.423e-05, 1.0, 0.9968, 0.2526, 0.25, 1.0, 1.0, 0.25, 0.9996, 0.5002, 1.0, 2.525e-05, 1.0, 2.525e-05, 0.9996, 0.5002, 4.371e-05, 1.0, 0.75, 0.9998, 1.0, 0.75, 1.0, 1.0, 0.75, 0.9998, 0.9996, 0.5002, 1.0, 0.75, 0.25, 1.0, 0.9996, 0.5002, 0.5, 1.0, 1.0, 1.0, 0.9688, 1.0, 0.9688, 0.5, 0.9688, 1.0, 0.9375, 1.0, 0.9375, 0.5, 0.9375, 1.0, 0.9062, 1.0, 0.9062, 0.5, 0.9062, 1.0, 0.875, 1.0, 0.875, 0.5, 0.875, 1.0, 0.8438, 1.0, 0.8438, 0.5, 0.8438, 1.0, 0.8125, 1.0, 0.8125, 0.5, 0.8125, 1.0, 0.7812, 1.0, 0.7812, 0.5, 0.7812, 1.0, 0.75, 1.0, 0.75, 0.5, 0.75, 1.0, 0.7188, 1.0, 0.7188, 0.5, 0.7188, 1.0, 0.6875, 1.0, 0.6875, 0.5, 0.6875, 1.0, 0.6562, 1.0, 0.6562, 0.5, 0.6562, 1.0, 0.625, 1.0, 0.625, 0.5, 0.625, 1.0, 0.5938, 1.0, 0.5938, 0.5, 0.5938, 1.0, 0.5625, 1.0, 0.5625, 0.5, 0.5625, 1.0, 0.5312, 1.0, 0.5312, 0.5, 0.5312, 1.0, 0.5, 1.0, 0.5, 0.5, 0.5, 0.5, 0.5, 1.0, 0.4688, 1.0, 0.4688, 0.5, 0.4688, 1.0, 0.4375, 1.0, 0.4375, 0.5, 0.4375, 1.0, 0.4062, 1.0, 0.4062, 0.5, 0.4062, 1.0, 0.375, 1.0, 0.375, 0.5, 0.375, 1.0, 0.3438, 1.0, 0.3438, 0.5, 0.3438, 1.0, 0.3125, 1.0, 0.3125, 0.5, 0.3125, 1.0, 0.2812, 1.0, 0.2812, 0.5, 0.2812, 1.0, 0.25, 1.0, 0.25, 0.5, 0.25, 1.0, 0.2188, 1.0, 0.2188, 0.5, 0.2188, 1.0, 0.1875, 1.0, 0.1875, 0.5, 0.1875, 1.0, 0.1562, 1.0, 0.1562, 0.5, 0.1562, 1.0, 0.125, 1.0, 0.125, 0.5, 0.125, 1.0, 0.09375, 1.0, 0.09375, 0.5, 0.09375, 1.0, 0.0625, 1.0, 0.2968, 0.4854, 0.25, 0.49, 0.2032, 0.4854, 0.2032, 0.4854, 0.1582, 0.4717, 0.1167, 0.4496, 0.1167, 0.4496, 0.08029, 0.4197, 0.08029, 0.08029, 0.08029, 0.4197, 0.05045, 0.3833, 0.08029, 0.08029, 0.05045, 0.3833, 0.02827, 0.3418, 0.01461, 0.2968, 0.01461, 0.2968, 0.01, 0.25, 0.08029, 0.08029, 0.01, 0.25, 0.01461, 0.2032, 0.02827, 0.1582, 0.08029, 0.08029, 0.01, 0.25, 0.02827, 0.1582, 0.02827, 0.1582, 0.05045, 0.1167, 0.08029, 0.08029, 0.08029, 0.08029, 0.1167, 0.05045, 0.1582, 0.02827, 0.05045, 0.3833, 0.01461, 0.2968, 0.08029, 0.08029, 0.2032, 0.4854, 0.1167, 0.4496, 0.08029, 0.08029, 0.3418, 0.4717, 0.2968, 0.4854, 0.3418, 0.02827, 0.2968, 0.4854, 0.2032, 0.4854, 0.3418, 0.02827, 0.4197, 0.4197, 0.3833, 0.4496, 0.4197, 0.08029, 0.3833, 0.4496, 0.3418, 0.4717, 0.3418, 0.02827, 0.4197, 0.08029, 0.3833, 0.4496, 0.3418, 0.02827, 0.4717, 0.3418, 0.4496, 0.3833, 0.4717, 0.1582, 0.4496, 0.3833, 0.4197, 0.4197, 0.4197, 0.08029, 0.49, 0.25, 0.4854, 0.2968, 0.4717, 0.1582, 0.4854, 0.2968, 0.4717, 0.3418, 0.4717, 0.1582, 0.4717, 0.1582, 0.4854, 0.2032, 0.49, 0.25, 0.4197, 0.08029, 0.4496, 0.1167, 0.4717, 0.1582, 0.3418, 0.02827, 0.3833, 0.05045, 0.4197, 0.08029, 0.25, 0.01, 0.2968, 0.01461, 0.3418, 0.02827, 0.1582, 0.02827, 0.2032, 0.01461, 0.08029, 0.08029, 0.2032, 0.01461, 0.25, 0.01, 0.3418, 0.02827, 0.08029, 0.08029, 0.2032, 0.01461, 0.3418, 0.02827, 0.4496, 0.3833, 0.4197, 0.08029, 0.4717, 0.1582, 0.0625, 0.5, 0.0625, 1.0, 0.03125, 1.0, 0.03125, 0.5, 0.03125, 1.0, 0.0, 1.0, 0.7986, 0.5, 0.7565, 0.5, 0.8422, 0.5, 0.7759, 0.4827, 0.9465, 0.3783, 0.8239, 0.02734, 0.9465, 0.3783, 0.989, 0.2598, 0.9673, 0.1615, 0.9673, 0.1615, 0.8239, 0.02734, 0.9465, 0.3783, 0.8239, 0.02734, 0.5844, 0.09398, 0.7759, 0.4827, 0.5844, 0.09398, 0.5947, 0.4254, 0.7759, 0.4827, 0.5947, 0.4254, 0.5844, 0.09398, 0.5141, 0.256, 0.8346, 0.5, 0.8422, 0.5, 0.9753, 0.5, 0.5625, 0.5, 0.5509, 0.5, 0.6882, 0.5, 0.3722, 0.5, 0.2095, 0.5, 0.3708, 0.5, 0.1261, 0.5, 0.01611, 0.5, 0.0143, 0.5, 0.7986, 0.5, 0.6882, 0.5, 0.7565, 0.5, 0.5625, 0.5, 0.3722, 0.5, 0.3708, 0.5, 0.2095, 0.5, 0.1261, 0.5, 0.1153, 0.5, 0.7812, 0.5, 0.8125, 0.5, 0.8125, 0.5, 0.5, 0.5, 0.5312, 0.5, 0.5312, 0.5, 0.2188, 0.5, 0.25, 0.5, 0.25, 0.5, 0.9062, 0.5, 0.9375, 0.5, 0.9375, 0.5, 0.625, 0.5, 0.6562, 0.5, 0.6562, 0.5, 0.3438, 0.5, 0.375, 0.5, 0.375, 0.5, 0.0625, 0.5, 0.09375, 0.5, 0.09375, 0.5, 0.75, 0.5, 0.7812, 0.5, 0.7812, 0.5, 0.4688, 0.5, 0.5, 0.5, 0.5, 0.5, 0.1875, 0.5, 0.2188, 0.5, 0.2188, 0.5, 0.875, 0.5, 0.9062, 0.5, 0.9062, 0.5, 0.5938, 0.5, 0.625, 0.5, 0.625, 0.5, 0.3125, 0.5, 0.3438, 0.5, 0.3438, 0.5, 0.03125, 0.5, 0.0625, 0.5, 0.0625, 0.5, 0.7188, 0.5, 0.75, 0.5, 0.75, 0.5, 0.4375, 0.5, 0.4688, 0.5, 0.4688, 0.5, 0.1562, 0.5, 0.1875, 0.5, 0.1875, 0.5, 0.8438, 0.5, 0.875, 0.5, 0.875, 0.5, 0.5625, 0.5, 0.5938, 0.5, 0.5938, 0.5, 0.2812, 0.5, 0.3125, 0.5, 0.3125, 0.5, 0.9688, 0.5, 1.0, 0.5, 1.0, 0.5, 0.0, 0.5, 0.03125, 0.5, 0.03125, 0.5, 0.6875, 0.5, 0.7188, 0.5, 0.7188, 0.5, 0.4062, 0.5, 0.4375, 0.5, 0.4375, 0.5, 0.125, 0.5, 0.1562, 0.5, 0.1562, 0.5, 0.8125, 0.5, 0.8438, 0.5, 0.8438, 0.5, 0.5312, 0.5, 0.5625, 0.5, 0.5625, 0.5, 0.25, 0.5, 0.2812, 0.5, 0.2812, 0.5, 0.9375, 0.5, 0.9688, 0.5, 0.9688, 0.5, 0.6562, 0.5, 0.6875, 0.5, 0.6875, 0.5, 0.375, 0.5, 0.4062, 0.5, 0.4062, 0.5, 0.09375, 0.5, 0.125, 0.5, 0.125, 0.5, 0.6875, 0.5, 0.6562, 0.5, 0.6635, 0.5, 0.9688, 0.5, 0.9375, 0.5, 0.8781, 0.5, 0.5625, 0.5, 0.5312, 0.5, 0.5179, 0.5, 0.8438, 0.5, 0.8125, 0.5, 0.7764, 0.5, 0.7188, 0.5, 0.6875, 0.5, 0.6635, 0.5, 1.0, 0.5, 0.9688, 0.5, 0.9836, 0.5, 0.5938, 0.5, 0.5625, 0.5, 0.5179, 0.5, 0.875, 0.5, 0.8438, 0.5, 0.8781, 0.5, 0.4375, 0.5, 0.3744, 0.5, 0.5179, 0.5, 0.75, 0.5, 0.7188, 0.5, 0.7764, 0.5, 0.3125, 0.5, 0.2538, 0.5, 0.3744, 0.5, 0.625, 0.5, 0.5938, 0.5, 0.6635, 0.5, 0.9062, 0.5, 0.875, 0.5, 0.8781, 0.5, 0.1875, 0.5, 0.1572, 0.5, 0.2538, 0.5, 0.7812, 0.5, 0.75, 0.5, 0.7764, 0.5, 0.0625, 0.5, 0.02549, 0.5, 0.1572, 0.5, 0.6562, 0.5, 0.625, 0.5, 0.6635, 0.5, 0.9375, 0.5, 0.9062, 0.5, 0.8781, 0.5, 0.5312, 0.5, 0.5, 0.5, 0.5179, 0.5, 0.8125, 0.5, 0.7812, 0.5, 0.7764, 0.5, 0.9836, 0.5, 0.8781, 0.5, 0.8836, 0.5, 0.8781, 0.5, 0.7764, 0.5, 0.7552, 0.5, 0.1572, 0.5, 0.06291, 0.5, 0.2059, 0.5, 0.7764, 0.5, 0.6635, 0.5, 0.662, 0.5, 0.6635, 0.5, 0.5179, 0.5, 0.455, 0.5, 0.3744, 0.5, 0.2617, 0.5, 0.455, 0.5, 0.2538, 0.5, 0.2059, 0.5, 0.2617, 0.5, 0.2059, 0.5, 0.06291, 0.5, 0.1261, 0.5, 0.455, 0.5, 0.2617, 0.5, 0.3722, 0.5, 0.662, 0.5, 0.5625, 0.5, 0.7986, 0.5, 0.8836, 0.5, 0.8346, 0.5, 0.9734, 0.5, 0.2617, 0.5, 0.2059, 0.5, 0.2095, 0.5, 0.7552, 0.5, 0.7986, 0.5, 0.8346, 0.5, 0.9507, 1.0, 0.8886, 1.0, 0.9593, 0.6386, 0.8886, 1.0, 0.8263, 1.0, 0.8347, 0.6386, 0.8263, 1.0, 0.7328, 1.0, 0.8347, 0.6386, 0.7328, 1.0, 0.6066, 1.0, 0.7092, 0.6386, 0.6066, 1.0, 0.4841, 1.0, 0.5821, 0.6386, 0.4683, 0.6386, 0.4841, 1.0, 0.3617, 1.0, 0.3543, 0.6386, 0.3617, 1.0, 0.2674, 1.0, 0.2277, 0.6386, 0.2674, 1.0, 0.2049, 1.0, 0.2277, 0.6386, 0.2049, 1.0, 0.1425, 1.0, 0.1212, 0.6386, 0.1425, 1.0, 0.08032, 1.0, 0.04853, 0.6386, 0.08032, 1.0, 0.01551, 1.0, 0.3228, 0.4775, 0.2268, 0.4877, 0.2265, 0.01654, 0.2268, 0.4877, 0.1345, 0.4591, 0.2265, 0.01654, 0.1345, 0.4591, 0.06358, 0.3993, 0.07113, 0.09876, 0.2265, 0.01654, 0.1345, 0.4591, 0.07113, 0.09876, 0.06358, 0.3993, 0.02067, 0.3168, 0.07113, 0.09876, 0.07113, 0.09876, 0.02067, 0.3168, 0.01257, 0.2239, 0.2265, 0.01654, 0.3954, 0.06637, 0.3228, 0.4775, 0.3228, 0.4775, 0.3954, 0.06637, 0.4038, 0.4327, 0.3954, 0.06637, 0.4829, 0.2248, 0.4619, 0.3602, 0.4038, 0.4327, 0.3954, 0.06637, 0.4619, 0.3602, 1.0, 1.0, 0.9507, 1.0, 0.9593, 0.6386, 0.8092, 0.4765, 0.7707, 0.3542, 0.75, 0.3563, 0.8092, 0.4765, 0.9519, 0.369, 0.8252, 0.3252, 0.9519, 0.369, 0.9767, 0.1907, 0.8563, 0.25, 0.9767, 0.1907, 0.8656, 0.04627, 0.8252, 0.1748, 0.8656, 0.04627, 0.7031, 0.01806, 0.75, 0.1437, 0.7031, 0.01806, 0.7093, 0.1518, 0.7293, 0.1458, 0.5642, 0.1073, 0.6909, 0.1616, 0.7093, 0.1518, 0.5642, 0.1073, 0.6748, 0.1748, 0.6909, 0.1616, 0.5642, 0.1073, 0.6616, 0.1909, 0.6748, 0.1748, 0.5642, 0.1073, 0.6518, 0.2093, 0.6616, 0.1909, 0.5183, 0.2828, 0.6458, 0.2293, 0.6518, 0.2093, 0.5183, 0.2828, 0.6437, 0.25, 0.6458, 0.2293, 0.5183, 0.2828, 0.6458, 0.2707, 0.6437, 0.25, 0.5183, 0.2828, 0.6518, 0.2907, 0.6458, 0.2707, 0.5863, 0.4217, 0.6616, 0.3091, 0.6518, 0.2907, 0.5863, 0.4217, 0.6748, 0.3252, 0.6616, 0.3091, 0.5863, 0.4217, 0.6909, 0.3384, 0.6748, 0.3252, 0.6783, 0.4778, 0.7093, 0.3482, 0.6909, 0.3384, 0.6783, 0.4778, 0.7293, 0.3542, 0.7093, 0.3482, 0.8092, 0.4765, 0.75, 0.3563, 0.7293, 0.3542, 0.9999, 0.0001036, 1.0, 0.25, 0.7991, 0.7415, 1.0, 0.25, 1.0, 0.5, 0.7991, 0.7415, 0.9999, 0.0001036, 0.7991, 0.7415, 0.5892, 0.6504, 0.75, 1.0, 0.7991, 0.7415, 1.0, 0.75, 0.5, 1.0, 0.5892, 0.6504, 0.7991, 0.7415, -2.479e-06, 1.0, 0.9999, 0.0001036, 0.5892, 0.6504, 1.0, 0.25, 1.0, 0.5001, 0.5001, 0.9998, 1.0, 3.93e-05, 1.0, 0.25, 0.25, 1.0, 0.75, 1.0, 1.0, 0.5001, 1.0, 0.75, 0.0, 1.0, 1.0, 3.93e-05, 0.25, 1.0, 1.0, -9.781e-05, 1.0, 0.25, 0.6632, 0.7144, 1.0, 0.25, 0.9995, 0.5007, 0.6632, 0.7144, 0.75, 1.0, 0.9995, 0.5007, 1.0, 0.75, 0.5, 1.0, 0.6632, 0.7144, 0.9995, 0.5007, 9.76e-06, 1.0, 1.0, -9.781e-05, 0.6632, 0.7144, 0.75, 1.0, 0.6206, 0.9022, 1.0, 0.75, 2.423e-05, 1.0, 1.0, 1.923e-05, 0.9968, 0.2526, 0.25, 1.0, 0.9968, 0.2526, 0.6206, 0.9022, 0.5, 1.0, 0.9996, 0.5002, 0.75, 0.9998, 0.25, 1.0, 4.371e-05, 1.0, 0.9996, 0.5002])
me_cylinder_001.materials.append(mat_material_003)
me_cylinder_001.update()
me_sphere = bpy.data.meshes.new('Sphere')
me_sphere.from_pydata([(-0.09397, 3.006, -0.63), (-0.09082, 3.073, -1.021), (-0.1508, 2.98, -1.408), (0.004284, 2.673, -0.214), (0.004284, 2.864, -0.3751), (0.1986, 2.993, -0.6506), (0.4771, 2.902, -0.675), (0.2863, 3.037, -1.047), (0.2347, 2.951, -1.425), (0.02232, 2.377, -0.1141), (0.354, 2.314, -0.1506), (0.3698, 2.593, -0.2468), (0.4394, 2.768, -0.4243), (0.5028, 2.811, -1.463), (0.7802, 2.662, -0.7402), (0.6182, 2.864, -1.094), (0.233, 2.695, -1.766), (0.0273, 2.437, -1.964), (0.6071, 2.406, -0.2971), (0.7196, 2.547, -0.4843), (0.6951, 2.582, -1.525), (0.004282, 1.899, -0.3084), (0.0716, 2.015, -0.2477), (0.8567, 2.582, -1.171), (0.5255, 1.96, -0.2276), (0.7525, 2.146, -0.3672), (0.8909, 2.238, -0.5679), (0.9653, 2.328, -0.8309), (0.9654, 2.234, -1.265), (0.7821, 2.299, -1.602), (0.4592, 2.421, -1.84), (0.784, 1.852, -0.4466), (0.9273, 1.89, -0.6624), (1.004, 1.951, -0.9333), (0.9278, 1.871, -1.364), (0.7507, 2.006, -1.682), (0.6969, 1.569, -0.523), (0.8549, 1.559, -0.8331), (0.8904, 1.613, -1.131), (0.4189, 2.073, -1.935), (0.4316, 1.585, -0.3286), (0.7496, 1.55, -1.451), (0.6057, 1.747, -1.752), (0.2057, 2.295, -1.982), (0.5046, 1.34, -0.5849), (0.6175, 1.278, -0.9095), (0.5661, 1.285, -1.324), (0.4209, 1.43, -1.672), (0.3037, 1.713, -1.904), (0.2866, 1.105, -0.9563), (0.2728, 1.152, -1.333), (0.1054, 1.387, -0.3829), (0.1595, 1.169, -0.6385), (0.09457, 1.284, -1.632), (0.004277, 1.482, -1.838), (-0.07446, 1.068, -1.008), (-0.09399, 1.135, -1.38), (0.05576, 1.872, -2.006), (-0.03498, 2.13, -2.029), (0.06331, 1.705, -0.3189), (-0.2277, 1.199, -0.6229), (-0.3002, 1.116, -0.9326), (-0.263, 1.309, -1.612), (-0.4688, 1.239, -1.335), (-0.3606, 1.561, -1.802), (-0.276, 1.451, -0.365), (-0.496, 1.34, -0.5849), (-0.6089, 1.278, -0.9095), (-0.5823, 1.473, -1.568), (-0.7719, 1.479, -1.27), (-0.5972, 1.747, -1.752), (-0.2912, 1.937, -1.972), (-0.6883, 1.569, -0.523), (-0.8464, 1.559, -0.833), (-0.8123, 1.743, -1.494), (-0.9569, 1.813, -1.179), (-0.7422, 2.006, -1.682), (-0.509, 1.761, -0.2816), (-0.7754, 1.852, -0.4466), (-0.9543, 1.907, -0.7385), (-0.918, 2.077, -1.404), (-0.9955, 2.19, -1.076), (-0.8833, 2.425, -1.309), (-0.7735, 2.299, -1.602), (-0.4663, 2.243, -1.888), (-0.1922, 1.837, -0.283), (-0.744, 2.146, -0.3672), (-0.9163, 2.268, -0.6404), (-0.4892, 2.152, -0.1946), (-0.882, 2.553, -0.9778), (-0.6865, 2.582, -1.525), (-0.5985, 2.406, -0.2971), (-0.7382, 2.588, -0.5535), (-0.7135, 2.734, -1.225), (-0.1919, 2.372, -1.962), (-0.6335, 2.846, -0.8982), (-0.4943, 2.811, -1.463), (-0.3657, 2.58, -1.797), (-0.2277, 2.321, -0.1293), (-0.3612, 2.593, -0.2468), (-0.4471, 2.818, -0.4912), (-0.3787, 2.988, -0.859), (-0.4344, 2.956, -1.165), (-0.08926, 2.747, -1.745)], [], [(0, 4, 5), (7, 6, 15), (11, 10, 18), (9, 22, 24), (15, 14, 23), (23, 27, 28), (24, 22, 40), (25, 24, 31), (28, 33, 34), (33, 37, 38), (22, 21, 59), (34, 38, 41), (36, 40, 44), (42, 47, 48), (39, 48, 57), (17, 43, 58), (41, 46, 47), (40, 59, 51), (47, 53, 54), (48, 54, 57), (49, 52, 55), (59, 65, 51), (56, 62, 53), (62, 64, 54), (59, 21, 85), (63, 68, 62), (65, 66, 60), (68, 70, 64), (67, 69, 63), (69, 74, 68), (74, 76, 70), (73, 75, 69), (17, 58, 94), (85, 77, 65), (75, 80, 74), (77, 78, 72), (80, 83, 76), (79, 81, 75), (81, 82, 80), (82, 90, 83), (87, 89, 81), (85, 21, 22), (89, 93, 82), (88, 91, 86), (92, 95, 89), (93, 96, 90), (95, 102, 93), (100, 101, 95), (102, 2, 96), (22, 9, 98), (101, 1, 102), (100, 0, 101), (8, 16, 103, 2), (5, 7, 1, 0), (17, 103, 16), (7, 8, 2, 1), (10, 11, 3, 9), (11, 12, 4, 3), (12, 6, 5, 4), (15, 13, 8, 7), (7, 5, 6), (18, 19, 12, 11), (16, 8, 13), (19, 14, 6, 12), (23, 20, 13, 15), (15, 6, 14), (20, 30, 16, 13), (30, 43, 17, 16), (25, 26, 19, 18), (26, 27, 14, 19), (24, 25, 18, 10), (23, 14, 27), (28, 29, 20, 23), (31, 32, 26, 25), (30, 20, 29), (32, 33, 27, 26), (34, 35, 29, 28), (28, 27, 33), (35, 39, 30, 29), (36, 37, 32, 31), (43, 30, 39), (40, 36, 31, 24), (33, 32, 37), (34, 33, 38), (41, 42, 35, 34), (45, 46, 38, 37), (39, 35, 42), (40, 22, 59), (44, 45, 37, 36), (41, 38, 46), (57, 58, 43, 39), (42, 41, 47), (39, 42, 48), (49, 50, 46, 45), (51, 52, 44, 40), (52, 49, 45, 44), (50, 53, 47, 46), (48, 47, 54), (55, 56, 50, 49), (61, 55, 52, 60), (53, 50, 56), (60, 52, 51, 65), (53, 62, 54), (71, 57, 54, 64), (56, 63, 62), (63, 56, 55, 61), (57, 71, 58), (67, 61, 60, 66), (73, 67, 66, 72), (61, 67, 63), (59, 85, 65), (62, 68, 64), (63, 69, 68), (64, 70, 71), (72, 66, 65, 77), (67, 73, 69), (68, 74, 70), (84, 71, 70, 76), (69, 75, 74), (94, 58, 71, 84), (79, 73, 72, 78), (86, 78, 77, 88), (73, 79, 75), (74, 80, 76), (75, 81, 80), (76, 83, 84), (79, 87, 81), (80, 82, 83), (87, 79, 78, 86), (97, 84, 83, 90), (98, 77, 85, 22), (84, 97, 94), (81, 89, 82), (87, 92, 89), (92, 87, 86, 91), (82, 93, 90), (99, 91, 88, 98), (90, 96, 97), (89, 95, 93), (92, 100, 95), (93, 102, 96), (100, 92, 91, 99), (103, 97, 96, 2), (17, 94, 97, 103), (3, 99, 98, 9), (95, 101, 102), (101, 0, 1), (102, 1, 2), (4, 100, 99, 3), (100, 4, 0), (77, 98, 88), (10, 9, 24)])
_uv = me_sphere.uv_layers.new(name='UVMap')
_uv.uv.foreach_set('vector', [0.7656, 0.5322, 0.7502, 0.625, 0.7188, 0.5323, 0.7029, 0.4068, 0.672, 0.5321, 0.6404, 0.4067, 0.6726, 0.7156, 0.6441, 0.8125, 0.6101, 0.7158, 0.7401, 0.8239, 0.6693, 0.9375, 0.5309, 0.8184, 0.6404, 0.4067, 0.6095, 0.5321, 0.5779, 0.4067, 0.5779, 0.4067, 0.547, 0.5321, 0.5154, 0.4067, 0.5309, 0.8184, 0.6693, 0.9375, 0.4069, 0.8217, 0.5476, 0.716, 0.5309, 0.8184, 0.4851, 0.7161, 0.5154, 0.4067, 0.4845, 0.532, 0.4529, 0.4066, 0.4845, 0.532, 0.4222, 0.5972, 0.4219, 0.5, 0.6693, 0.9375, 0.4219, 1.0, 0.2965, 0.9375, 0.4529, 0.4066, 0.4219, 0.5, 0.3904, 0.4066, 0.4226, 0.7163, 0.4069, 0.8217, 0.3601, 0.7165, 0.39, 0.2829, 0.3277, 0.3442, 0.3274, 0.2212, 0.42, 0.1561, 0.3274, 0.2212, 0.27, 0.1473, 0.3594, 0.0, 0.4793, 0.0625, 0.2189, 0.0625, 0.3904, 0.4066, 0.3437, 0.4688, 0.3277, 0.3442, 0.4069, 0.8217, 0.2965, 0.9375, 0.2877, 0.8265, 0.3277, 0.3442, 0.2656, 0.375, 0.2499, 0.282, 0.3274, 0.2212, 0.2499, 0.282, 0.27, 0.1473, 0.2972, 0.5971, 0.2811, 0.7147, 0.2399, 0.5846, 0.2965, 0.9375, 0.1572, 0.8259, 0.2877, 0.8265, 0.2344, 0.4688, 0.2035, 0.375, 0.2656, 0.375, 0.2035, 0.375, 0.1725, 0.2829, 0.2499, 0.282, 0.2965, 0.9375, 0.1719, 1.0, 0.06273, 0.9375, 0.172, 0.4688, 0.141, 0.375, 0.2035, 0.375, 0.1572, 0.8259, 0.1399, 0.7165, 0.2024, 0.7165, 0.141, 0.375, 0.11, 0.2829, 0.1725, 0.2829, 0.1403, 0.5972, 0.1095, 0.4688, 0.172, 0.4688, 0.1095, 0.4688, 0.07847, 0.375, 0.141, 0.375, 0.07847, 0.375, 0.04747, 0.2829, 0.11, 0.2829, 0.07783, 0.5972, 0.04696, 0.4689, 0.1095, 0.4688, 0.07812, 0.0, 0.2189, 0.0625, 0.02605, 0.0625, 0.06273, 0.9375, 0.03752, 0.8183, 0.1572, 0.8259, 0.04696, 0.4689, 0.01597, 0.375, 0.07847, 0.375, 0.03752, 0.8183, 0.0149, 0.7161, 0.0774, 0.7163, 0.01597, 0.375, 0.0, 0.2829, 0.04747, 0.2829, 0.01532, 0.5972, 0.0, 0.4689, 0.04696, 0.4689, 0.9845, 0.4689, 0.9535, 0.375, 1.0, 0.375, 0.9535, 0.375, 0.9225, 0.2829, 0.985, 0.2829, 0.9528, 0.5973, 0.922, 0.469, 0.9845, 0.4689, 0.9763, 0.9375, 0.9219, 1.0, 0.6693, 0.9375, 0.922, 0.469, 0.891, 0.375, 0.9535, 0.375, 0.9183, 0.8125, 0.8899, 0.7158, 0.9524, 0.716, 0.8903, 0.5973, 0.8595, 0.469, 0.922, 0.469, 0.891, 0.375, 0.86, 0.2829, 0.9225, 0.2829, 0.8595, 0.469, 0.8285, 0.375, 0.891, 0.375, 0.8278, 0.5973, 0.8125, 0.4688, 0.8595, 0.469, 0.8285, 0.375, 0.7812, 0.2847, 0.86, 0.2829, 0.6693, 0.9375, 0.7401, 0.8239, 0.8328, 0.8205, 0.8125, 0.4688, 0.7656, 0.4069, 0.8285, 0.375, 0.8278, 0.5973, 0.7656, 0.5322, 0.8125, 0.4688, 0.7026, 0.2829, 0.6701, 0.156, 0.7814, 0.1553, 0.7812, 0.2847, 0.7188, 0.5323, 0.7029, 0.4068, 0.7656, 0.4069, 0.7656, 0.5322, 0.7656, 0.03567, 0.7814, 0.1553, 0.6701, 0.156, 0.7029, 0.4068, 0.7026, 0.2829, 0.7812, 0.2847, 0.7656, 0.4069, 0.6441, 0.8125, 0.6726, 0.7156, 0.7499, 0.7166, 0.7401, 0.8239, 0.6726, 0.7156, 0.6723, 0.625, 0.7502, 0.625, 0.7499, 0.7166, 0.6723, 0.625, 0.672, 0.5321, 0.7188, 0.5323, 0.7502, 0.625, 0.6404, 0.4067, 0.64, 0.2829, 0.7026, 0.2829, 0.7029, 0.4068, 0.7029, 0.4068, 0.7188, 0.5323, 0.672, 0.5321, 0.6101, 0.7158, 0.6098, 0.625, 0.6723, 0.625, 0.6726, 0.7156, 0.6701, 0.156, 0.7026, 0.2829, 0.64, 0.2829, 0.6098, 0.625, 0.6095, 0.5321, 0.672, 0.5321, 0.6723, 0.625, 0.5779, 0.4067, 0.5775, 0.2829, 0.64, 0.2829, 0.6404, 0.4067, 0.6404, 0.4067, 0.672, 0.5321, 0.6095, 0.5321, 0.5775, 0.2829, 0.545, 0.1561, 0.6701, 0.156, 0.64, 0.2829, 0.545, 0.1561, 0.4793, 0.0625, 0.7656, 0.03567, 0.6701, 0.156, 0.5476, 0.716, 0.5473, 0.625, 0.6098, 0.625, 0.6101, 0.7158, 0.5473, 0.625, 0.547, 0.5321, 0.6095, 0.5321, 0.6098, 0.625, 0.5309, 0.8184, 0.5476, 0.716, 0.6101, 0.7158, 0.6441, 0.8125, 0.5779, 0.4067, 0.6095, 0.5321, 0.547, 0.5321, 0.5154, 0.4067, 0.515, 0.2829, 0.5775, 0.2829, 0.5779, 0.4067, 0.4851, 0.7161, 0.4848, 0.625, 0.5473, 0.625, 0.5476, 0.716, 0.545, 0.1561, 0.5775, 0.2829, 0.515, 0.2829, 0.4848, 0.625, 0.4845, 0.532, 0.547, 0.5321, 0.5473, 0.625, 0.4529, 0.4066, 0.4525, 0.2829, 0.515, 0.2829, 0.5154, 0.4067, 0.5154, 0.4067, 0.547, 0.5321, 0.4845, 0.532, 0.4525, 0.2829, 0.42, 0.1561, 0.545, 0.1561, 0.515, 0.2829, 0.4226, 0.7163, 0.4222, 0.5972, 0.4848, 0.625, 0.4851, 0.7161, 0.4793, 0.0625, 0.545, 0.1561, 0.42, 0.1561, 0.4069, 0.8217, 0.4226, 0.7163, 0.4851, 0.7161, 0.5309, 0.8184, 0.4845, 0.532, 0.4848, 0.625, 0.4222, 0.5972, 0.4529, 0.4066, 0.4845, 0.532, 0.4219, 0.5, 0.3904, 0.4066, 0.39, 0.2829, 0.4525, 0.2829, 0.4529, 0.4066, 0.3597, 0.5972, 0.3437, 0.4688, 0.4219, 0.5, 0.4222, 0.5972, 0.42, 0.1561, 0.4525, 0.2829, 0.39, 0.2829, 0.4069, 0.8217, 0.6693, 0.9375, 0.2965, 0.9375, 0.3601, 0.7165, 0.3597, 0.5972, 0.4222, 0.5972, 0.4226, 0.7163, 0.3904, 0.4066, 0.4219, 0.5, 0.3437, 0.4688, 0.27, 0.1473, 0.2189, 0.0625, 0.4793, 0.0625, 0.42, 0.1561, 0.39, 0.2829, 0.3904, 0.4066, 0.3277, 0.3442, 0.42, 0.1561, 0.39, 0.2829, 0.3274, 0.2212, 0.2972, 0.5971, 0.2914, 0.4781, 0.3437, 0.4688, 0.3597, 0.5972, 0.2877, 0.8265, 0.2811, 0.7147, 0.3601, 0.7165, 0.4069, 0.8217, 0.2811, 0.7147, 0.2972, 0.5971, 0.3597, 0.5972, 0.3601, 0.7165, 0.2914, 0.4781, 0.2656, 0.375, 0.3277, 0.3442, 0.3437, 0.4688, 0.3274, 0.2212, 0.3277, 0.3442, 0.2499, 0.282, 0.2399, 0.5846, 0.2344, 0.4688, 0.2914, 0.4781, 0.2972, 0.5971, 0.1978, 0.6049, 0.2399, 0.5846, 0.2811, 0.7147, 0.2024, 0.7165, 0.2656, 0.375, 0.2914, 0.4781, 0.2344, 0.4688, 0.2024, 0.7165, 0.2811, 0.7147, 0.2877, 0.8265, 0.1572, 0.8259, 0.2656, 0.375, 0.2035, 0.375, 0.2499, 0.282, 0.1425, 0.1561, 0.27, 0.1473, 0.2499, 0.282, 0.1725, 0.2829, 0.2344, 0.4688, 0.172, 0.4688, 0.2035, 0.375, 0.172, 0.4688, 0.2344, 0.4688, 0.2399, 0.5846, 0.1978, 0.6049, 0.27, 0.1473, 0.1425, 0.1561, 0.2189, 0.0625, 0.1403, 0.5972, 0.1978, 0.6049, 0.2024, 0.7165, 0.1399, 0.7165, 0.07783, 0.5972, 0.1403, 0.5972, 0.1399, 0.7165, 0.0774, 0.7163, 0.1978, 0.6049, 0.1403, 0.5972, 0.172, 0.4688, 0.2965, 0.9375, 0.06273, 0.9375, 0.1572, 0.8259, 0.2035, 0.375, 0.141, 0.375, 0.1725, 0.2829, 0.172, 0.4688, 0.1095, 0.4688, 0.141, 0.375, 0.1725, 0.2829, 0.11, 0.2829, 0.1425, 0.1561, 0.0774, 0.7163, 0.1399, 0.7165, 0.1572, 0.8259, 0.03752, 0.8183, 0.1403, 0.5972, 0.07783, 0.5972, 0.1095, 0.4688, 0.141, 0.375, 0.07847, 0.375, 0.11, 0.2829, 0.02459, 0.1561, 0.1425, 0.1561, 0.11, 0.2829, 0.04747, 0.2829, 0.1095, 0.4688, 0.04696, 0.4689, 0.07847, 0.375, 0.02605, 0.0625, 0.2189, 0.0625, 0.1425, 0.1561, 0.02459, 0.1561, 0.01532, 0.5972, 0.07783, 0.5972, 0.0774, 0.7163, 0.0149, 0.7161, 0.9524, 0.716, 1.0, 0.7161, 0.9952, 0.8184, 0.9183, 0.8125, 0.07783, 0.5972, 0.01532, 0.5972, 0.04696, 0.4689, 0.07847, 0.375, 0.01597, 0.375, 0.04747, 0.2829, 0.04696, 0.4689, 0.0, 0.4689, 0.01597, 0.375, 0.04747, 0.2829, 0.0, 0.2829, 0.02459, 0.1561, 1.0, 0.5972, 0.9528, 0.5973, 0.9845, 0.4689, 1.0, 0.375, 0.9535, 0.375, 0.985, 0.2829, 0.9528, 0.5973, 1.0, 0.5972, 1.0, 0.7161, 0.9524, 0.716, 0.8925, 0.156, 0.9854, 0.1561, 0.985, 0.2829, 0.9225, 0.2829, 0.8328, 0.8205, 0.9952, 0.8184, 0.9763, 0.9375, 0.6693, 0.9375, 0.9854, 0.1561, 0.8925, 0.156, 0.9415, 0.0625, 0.9845, 0.4689, 0.922, 0.469, 0.9535, 0.375, 0.9528, 0.5973, 0.8903, 0.5973, 0.922, 0.469, 0.8903, 0.5973, 0.9528, 0.5973, 0.9524, 0.716, 0.8899, 0.7158, 0.9535, 0.375, 0.891, 0.375, 0.9225, 0.2829, 0.8274, 0.7156, 0.8899, 0.7158, 0.9183, 0.8125, 0.8328, 0.8205, 0.9225, 0.2829, 0.86, 0.2829, 0.8925, 0.156, 0.922, 0.469, 0.8595, 0.469, 0.891, 0.375, 0.8903, 0.5973, 0.8278, 0.5973, 0.8595, 0.469, 0.891, 0.375, 0.8285, 0.375, 0.86, 0.2829, 0.8278, 0.5973, 0.8903, 0.5973, 0.8899, 0.7158, 0.8274, 0.7156, 0.7814, 0.1553, 0.8925, 0.156, 0.86, 0.2829, 0.7812, 0.2847, 0.7656, 0.03567, 0.9415, 0.0625, 0.8925, 0.156, 0.7814, 0.1553, 0.7499, 0.7166, 0.8274, 0.7156, 0.8328, 0.8205, 0.7401, 0.8239, 0.8595, 0.469, 0.8125, 0.4688, 0.8285, 0.375, 0.8125, 0.4688, 0.7656, 0.5322, 0.7656, 0.4069, 0.8285, 0.375, 0.7656, 0.4069, 0.7812, 0.2847, 0.7502, 0.625, 0.8278, 0.5973, 0.8274, 0.7156, 0.7499, 0.7166, 0.8278, 0.5973, 0.7502, 0.625, 0.7656, 0.5322, 0.9952, 0.8184, 0.8328, 0.8205, 0.9183, 0.8125, 0.6441, 0.8125, 0.7401, 0.8239, 0.5309, 0.8184])
me_sphere.materials.append(mat_material)
me_sphere.update()

# ---- objects
ob_fruit_001 = bpy.data.objects.new('fruit.001', me_fruit_002)
ob_sepals_001 = bpy.data.objects.new('sepals.001', me_sepals_002)
ob_sepals = bpy.data.objects.new('sepals', me_cylinder_001)
ob_fruit = bpy.data.objects.new('fruit', me_sphere)

# ---- transforms, parenting, visibility, modifiers, constraints
ob_fruit_001.location = (0.0, 0.0, 0.0)
ob_fruit_001.rotation_euler = (1.571, -0.0, 0.0)
ob_sepals_001.location = (0.0, 0.0, 0.0)
ob_sepals_001.rotation_euler = (1.571, -0.0, 0.0)
ob_sepals.location = (4.768e-07, 4.47e-08, -4.47e-08)
ob_sepals.rotation_euler = (-1.693, 1.571, -157.1)
ob_sepals.scale = (0.1, 0.1, 0.75)
ob_fruit.location = (2.384e-07, -4.47e-08, -4.47e-08)
ob_fruit.rotation_euler = (1.433, 1.571, -157.1)
ob_fruit.scale = (2.705, 2.705, 2.635)

# ---- collection membership
scene.collection.objects.link(ob_fruit_001)
scene.collection.objects.link(ob_sepals_001)
col_collection.objects.link(ob_sepals)
col_collection.objects.link(ob_fruit)

# ---- scene / render settings (as saved in the file)
scene.frame_start = 1; scene.frame_end = 250; scene.frame_set(1)
scene.render.engine = 'BLENDER_EEVEE_NEXT'
scene.cycles.sampling_pattern = 'TABULATED_SOBOL'
scene.cycles.use_light_tree = False
scene.view_settings.view_transform = 'Filmic'
bpy.context.view_layer.update()

# ---- added for rendering (the .blend has no active camera and no usable light): camera, sun
cam_auto = bpy.data.cameras.new('AutoCamera')
cam_auto.lens = 50.0
cam_auto.sensor_width = 36.0
cam_auto.clip_end = 1000.0
ob_auto_camera = bpy.data.objects.new('AutoCamera', cam_auto)
scene.collection.objects.link(ob_auto_camera)
ob_auto_camera.location = (15.5985, -11.2821, 9.27155)
ob_auto_camera.rotation_euler = (1.09748, -7.21219e-08, 0.694738)
scene.camera = ob_auto_camera
light_auto_sun = bpy.data.lights.new('AutoSun', 'SUN')
light_auto_sun.energy = 3.0
light_auto_sun.angle = 0.0523599
ob_auto_sun = bpy.data.objects.new('AutoSun', light_auto_sun)
scene.collection.objects.link(ob_auto_sun)
ob_auto_sun.rotation_euler = (0.872665, 0.174533, 0.523599)
bpy.context.view_layer.update()
